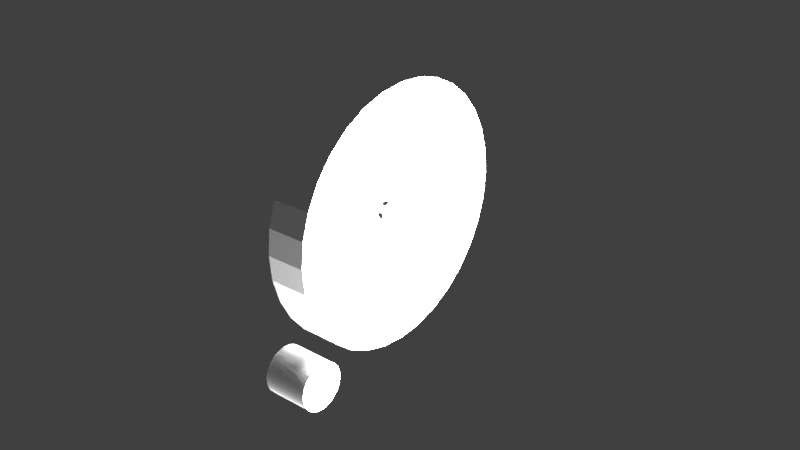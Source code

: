 # Source: attitude-indicator.blend  (saved by Blender 2.79.0; exported with 4.5.12 LTS)
import bpy
from mathutils import Matrix  # noqa: F401  (used for matrix-valued properties, if any)

bpy.ops.wm.read_factory_settings(use_empty=True)
scene = bpy.context.scene
scene.name = 'Scene'

# ---- collections
col_collection_1 = bpy.data.collections.new('Collection 1'); scene.collection.children.link(col_collection_1)

# ---- materials (node trees are filled in below, after node groups)
mat_ac3dmat1_001 = bpy.data.materials.new('ac3dmat1.001')
mat_ac3dmat1_001.alpha_threshold = 0.0
mat_ac3dmat1_001.use_transparent_shadow = False
mat_ac3dmat1_001.diffuse_color = (1.0, 1.0, 1.0, 1.0)
mat_ac3dmat1_001.specular_color = (0.2, 0.2, 0.2)
mat_ac3dmat1_001.roughness = 0.5
mat_ac3dmat1_001.specular_intensity = 1.0

# ---- node groups
ng_auto_smooth = bpy.data.node_groups.new('Auto Smooth', 'GeometryNodeTree')
_s = ng_auto_smooth.interface.new_socket(name='Geometry', in_out='OUTPUT', socket_type='NodeSocketGeometry')
_s = ng_auto_smooth.interface.new_socket(name='Geometry', in_out='INPUT', socket_type='NodeSocketGeometry')
_s = ng_auto_smooth.interface.new_socket(name='Angle', in_out='INPUT', socket_type='NodeSocketFloat')
_s.subtype = 'ANGLE'
_s.min_value = 0.0
_s.max_value = 3.142
ng_auto_smooth.is_modifier = True
_N = ng_auto_smooth.nodes; _L = ng_auto_smooth.links
n0 = _N.new('NodeGroupOutput'); n0.name = 'Group Output'; n0.location = (480, -100)
n1 = _N.new('NodeGroupInput'); n1.name = 'Group Input'; n1.location = (-420, -300)
n2 = _N.new('NodeGroupInput'); n2.name = 'Group Input.001'; n2.location = (-60, -100)
n3 = _N.new('GeometryNodeSetShadeSmooth'); n3.name = 'Set Shade Smooth'; n3.location = (120, -100)
n3.domain = 'EDGE'
n4 = _N.new('GeometryNodeSetShadeSmooth'); n4.name = 'Set Shade Smooth.001'; n4.location = (300, -100)
n5 = _N.new('GeometryNodeInputMeshEdgeAngle'); n5.name = 'Edge Angle'; n5.location = (-420, -220)
n6 = _N.new('GeometryNodeInputEdgeSmooth'); n6.name = 'Is Edge Smooth'; n6.location = (-60, -160)
n7 = _N.new('GeometryNodeInputShadeSmooth'); n7.name = 'Is Face Smooth'; n7.location = (-240, -340)
n8 = _N.new('FunctionNodeBooleanMath'); n8.name = 'Boolean Math'; n8.location = (-60, -220)
n9 = _N.new('FunctionNodeCompare'); n9.name = 'Compare'; n9.location = (-240, -180)
n9.operation = 'LESS_EQUAL'
_L.new(n5.outputs[0], n9.inputs[0])
_L.new(n4.outputs[0], n0.inputs[0])
_L.new(n1.outputs[1], n9.inputs[1])
_L.new(n9.outputs[0], n8.inputs[0])
_L.new(n7.outputs[0], n8.inputs[1])
_L.new(n2.outputs[0], n3.inputs[0])
_L.new(n6.outputs[0], n3.inputs[1])
_L.new(n3.outputs[0], n4.inputs[0])
_L.new(n8.outputs[0], n3.inputs[2])
n0.is_active_output = True

# ---- material node trees

# ---- world
world_world = bpy.data.worlds.new('World'); scene.world = world_world
world_world.color = (0.05088, 0.05088, 0.05088)
world_world.use_sun_shadow = False
world_world.sun_shadow_jitter_overblur = 0.0
world_world.cycles.sampling_method = 'MANUAL'

# ---- lights
light_point = bpy.data.lights.new('Point', 'POINT')
light_point.transmission_factor = 0.0
light_point.energy = 100.0
light_point.shadow_buffer_clip_start = 0.5
light_point.shadow_soft_size = 0.1
light_point.shadow_maximum_resolution = 0.006
light_point.use_absolute_resolution = True

# ---- meshes
me_plane = bpy.data.meshes.new('Plane')
me_plane.from_pydata([(-0.005714, -0.9624, -0.001446), (-0.005714, 1.038, -0.001446)], [(1, 0)], [])
me_plane.use_remesh_preserve_volume = False
me_plane.use_remesh_preserve_attributes = False
me_plane.use_mirror_vertex_groups = False
me_plane.update()
me_cubeziercircle = bpy.data.meshes.new('CUBezierCircle')
me_cubeziercircle.from_pydata([(-2.578, -5.102, -3.23), (-2.568, -4.955, -3.23), (-2.539, -4.815, -3.23), (-2.493, -4.683, -3.23), (-2.431, -4.558, -3.23), (-2.353, -4.444, -3.23), (-2.262, -4.34, -3.23), (-2.159, -4.249, -3.23), (-2.044, -4.172, -3.23), (-1.92, -4.11, -3.23), (-1.787, -4.063, -3.23), (-1.647, -4.035, -3.23), (-1.501, -4.025, -3.23), (-1.355, -4.035, -3.23), (-1.215, -4.063, -3.23), (-1.082, -4.11, -3.23), (-0.9579, -4.172, -3.23), (-0.8434, -4.249, -3.23), (-0.74, -4.34, -3.23), (-0.6489, -4.444, -3.23), (-0.5716, -4.558, -3.23), (-0.5092, -4.683, -3.23), (-0.463, -4.815, -3.23), (-0.4344, -4.955, -3.23), (-0.4246, -5.102, -3.23), (-0.4344, -5.248, -3.23), (-0.463, -5.388, -3.23), (-0.5092, -5.521, -3.23), (-0.5716, -5.645, -3.23), (-0.6489, -5.759, -3.23), (-0.74, -5.863, -3.23), (-0.8434, -5.954, -3.23), (-0.9579, -6.031, -3.23), (-1.082, -6.094, -3.23), (-1.215, -6.14, -3.23), (-1.355, -6.168, -3.23), (-1.501, -6.178, -3.23), (-1.647, -6.168, -3.23), (-1.787, -6.14, -3.23), (-1.92, -6.094, -3.23), (-2.044, -6.031, -3.23), (-2.159, -5.954, -3.23), (-2.262, -5.863, -3.23), (-2.353, -5.759, -3.23), (-2.431, -5.645, -3.23), (-2.493, -5.521, -3.23), (-2.539, -5.388, -3.23), (-2.568, -5.248, -3.23), (-2.578, -5.102, -5.299), (-2.568, -4.955, -5.299), (-2.539, -4.815, -5.299), (-2.493, -4.683, -5.299), (-2.431, -4.558, -5.299), (-2.353, -4.444, -5.299), (-2.262, -4.34, -5.299), (-2.159, -4.249, -5.299), (-2.044, -4.172, -5.299), (-1.92, -4.11, -5.299), (-1.787, -4.063, -5.299), (-1.647, -4.035, -5.299), (-1.501, -4.025, -5.299), (-1.355, -4.035, -5.299), (-1.215, -4.063, -5.299), (-1.082, -4.11, -5.299), (-0.9579, -4.172, -5.299), (-0.8434, -4.249, -5.299), (-0.74, -4.34, -5.299), (-0.6489, -4.444, -5.299), (-0.5716, -4.558, -5.299), (-0.5092, -4.683, -5.299), (-0.463, -4.815, -5.299), (-0.4344, -4.955, -5.299), (-0.4246, -5.102, -5.299), (-0.4344, -5.248, -5.299), (-0.463, -5.388, -5.299), (-0.5092, -5.521, -5.299), (-0.5716, -5.645, -5.299), (-0.6489, -5.759, -5.299), (-0.74, -5.863, -5.299), (-0.8434, -5.954, -5.299), (-0.9579, -6.031, -5.299), (-1.082, -6.094, -5.299), (-1.215, -6.14, -5.299), (-1.355, -6.168, -5.299), (-1.501, -6.178, -5.299), (-1.647, -6.168, -5.299), (-1.787, -6.14, -5.299), (-1.92, -6.094, -5.299), (-2.044, -6.031, -5.299), (-2.159, -5.954, -5.299), (-2.262, -5.863, -5.299), (-2.353, -5.759, -5.299), (-2.431, -5.645, -5.299), (-2.493, -5.521, -5.299), (-2.539, -5.388, -5.299), (-2.568, -5.248, -5.299)], [], [(0, 47, 46, 45, 44, 43, 42, 41, 40, 39, 38, 37, 36, 35, 34, 33, 32, 31, 30, 29, 28, 27, 26, 25, 24, 23, 22, 21, 20, 19, 18, 17, 16, 15, 14, 13, 12, 11, 10, 9, 8, 7, 6, 5, 4, 3, 2, 1), (48, 49, 50, 51, 52, 53, 54, 55, 56, 57, 58, 59, 60, 61, 62, 63, 64, 65, 66, 67, 68, 69, 70, 71, 72, 73, 74, 75, 76, 77, 78, 79, 80, 81, 82, 83, 84, 85, 86, 87, 88, 89, 90, 91, 92, 93, 94, 95), (45, 93, 92, 44), (5, 53, 52, 4), (32, 80, 79, 31), (19, 67, 66, 18), (46, 94, 93, 45), (6, 54, 53, 5), (33, 81, 80, 32), (20, 68, 67, 19), (47, 95, 94, 46), (7, 55, 54, 6), (34, 82, 81, 33), (21, 69, 68, 20), (0, 48, 95, 47), (8, 56, 55, 7), (35, 83, 82, 34), (22, 70, 69, 21), (9, 57, 56, 8), (36, 84, 83, 35), (23, 71, 70, 22), (10, 58, 57, 9), (37, 85, 84, 36), (24, 72, 71, 23), (11, 59, 58, 10), (38, 86, 85, 37), (25, 73, 72, 24), (12, 60, 59, 11), (39, 87, 86, 38), (26, 74, 73, 25), (13, 61, 60, 12), (40, 88, 87, 39), (27, 75, 74, 26), (14, 62, 61, 13), (41, 89, 88, 40), (1, 49, 48, 0), (28, 76, 75, 27), (15, 63, 62, 14), (42, 90, 89, 41), (2, 50, 49, 1), (29, 77, 76, 28), (16, 64, 63, 15), (43, 91, 90, 42), (3, 51, 50, 2), (30, 78, 77, 29), (17, 65, 64, 16), (44, 92, 91, 43), (4, 52, 51, 3), (31, 79, 78, 30), (18, 66, 65, 17)])
_uv = me_cubeziercircle.uv_layers.new(name='UVMap')
_uv.uv.foreach_set('vector', [0.07751, 0.8403, 0.07302, 0.8397, 0.06872, 0.8379, 0.06464, 0.8351, 0.06081, 0.8312, 0.0573, 0.8265, 0.05412, 0.8209, 0.05132, 0.8145, 0.04894, 0.8075, 0.04703, 0.7998, 0.04561, 0.7917, 0.04473, 0.7831, 0.04443, 0.7741, 0.04473, 0.7651, 0.04561, 0.7565, 0.04703, 0.7483, 0.04894, 0.7407, 0.05132, 0.7337, 0.05412, 0.7273, 0.0573, 0.7217, 0.06081, 0.717, 0.06464, 0.7131, 0.06872, 0.7103, 0.07302, 0.7085, 0.07751, 0.7079, 0.082, 0.7085, 0.0863, 0.7103, 0.09039, 0.7131, 0.09421, 0.717, 0.09773, 0.7217, 0.1009, 0.7273, 0.1037, 0.7337, 0.1061, 0.7407, 0.108, 0.7483, 0.1094, 0.7565, 0.1103, 0.7651, 0.1106, 0.7741, 0.1103, 0.7831, 0.1094, 0.7917, 0.108, 0.7998, 0.1061, 0.8075, 0.1037, 0.8145, 0.1009, 0.8209, 0.09773, 0.8265, 0.09421, 0.8312, 0.09039, 0.8351, 0.0863, 0.8379, 0.082, 0.8397, 0.3875, 0.8503, 0.3878, 0.8559, 0.3884, 0.8612, 0.3893, 0.8663, 0.3905, 0.8709, 0.3918, 0.8751, 0.3934, 0.8789, 0.3952, 0.8821, 0.3972, 0.8848, 0.3993, 0.8869, 0.4015, 0.8883, 0.4038, 0.8891, 0.4062, 0.8891, 0.4086, 0.8883, 0.4109, 0.8868, 0.413, 0.8847, 0.415, 0.882, 0.4168, 0.8787, 0.4183, 0.8749, 0.4197, 0.8707, 0.4209, 0.8661, 0.4217, 0.8611, 0.4224, 0.8558, 0.4227, 0.8504, 0.4227, 0.8447, 0.4223, 0.8391, 0.4217, 0.8337, 0.4208, 0.8287, 0.4197, 0.8241, 0.4183, 0.8199, 0.4167, 0.8161, 0.4149, 0.8129, 0.4129, 0.8102, 0.4108, 0.8081, 0.4086, 0.8067, 0.4063, 0.8059, 0.4039, 0.8059, 0.4015, 0.8067, 0.3992, 0.8081, 0.3971, 0.8103, 0.3952, 0.813, 0.3934, 0.8163, 0.3918, 0.8201, 0.3904, 0.8243, 0.3893, 0.8289, 0.3884, 0.8339, 0.3878, 0.8391, 0.3875, 0.8446, 0.3978, 0.9692, 0.3978, 0.8891, 0.3955, 0.8891, 0.3955, 0.9692, 0.4492, 0.8059, 0.4492, 0.886, 0.4506, 0.886, 0.4506, 0.8059, 0.4653, 0.886, 0.4653, 0.9661, 0.4673, 0.9661, 0.4673, 0.886, 0.4243, 0.9661, 0.4243, 0.886, 0.4227, 0.886, 0.4227, 0.9661, 0.4001, 0.9692, 0.4001, 0.8891, 0.3978, 0.8891, 0.3978, 0.9692, 0.4476, 0.8059, 0.4476, 0.886, 0.4492, 0.886, 0.4492, 0.8059, 0.4632, 0.886, 0.4632, 0.9661, 0.4653, 0.9661, 0.4653, 0.886, 0.4261, 0.9661, 0.4261, 0.886, 0.4243, 0.886, 0.4243, 0.9661, 0.4024, 0.9692, 0.4024, 0.8891, 0.4001, 0.8891, 0.4001, 0.9692, 0.4458, 0.8059, 0.4458, 0.886, 0.4476, 0.886, 0.4476, 0.8059, 0.461, 0.886, 0.461, 0.9661, 0.4632, 0.9661, 0.4632, 0.886, 0.428, 0.9661, 0.428, 0.886, 0.4261, 0.886, 0.4261, 0.9661, 0.4047, 0.9692, 0.4047, 0.8891, 0.4024, 0.8891, 0.4024, 0.9692, 0.4438, 0.8059, 0.4438, 0.886, 0.4458, 0.886, 0.4458, 0.8059, 0.4587, 0.886, 0.4587, 0.9661, 0.461, 0.9661, 0.461, 0.886, 0.4301, 0.9661, 0.4301, 0.886, 0.428, 0.886, 0.428, 0.9661, 0.4417, 0.8059, 0.4417, 0.886, 0.4438, 0.886, 0.4438, 0.8059, 0.4563, 0.886, 0.4563, 0.9661, 0.4587, 0.9661, 0.4587, 0.886, 0.4324, 0.9661, 0.4324, 0.886, 0.4301, 0.886, 0.4301, 0.9661, 0.4395, 0.8059, 0.4395, 0.886, 0.4417, 0.886, 0.4417, 0.8059, 0.4539, 0.886, 0.4539, 0.9661, 0.4563, 0.9661, 0.4563, 0.886, 0.4348, 0.9661, 0.4348, 0.886, 0.4324, 0.886, 0.4324, 0.9661, 0.4372, 0.8059, 0.4372, 0.886, 0.4395, 0.886, 0.4395, 0.8059, 0.4517, 0.886, 0.4517, 0.9661, 0.4539, 0.9661, 0.4539, 0.886, 0.4372, 0.9661, 0.4372, 0.886, 0.4348, 0.886, 0.4348, 0.9661, 0.4348, 0.8059, 0.4348, 0.886, 0.4372, 0.886, 0.4372, 0.8059, 0.4495, 0.886, 0.4495, 0.9661, 0.4517, 0.9661, 0.4517, 0.886, 0.4395, 0.9661, 0.4395, 0.886, 0.4372, 0.886, 0.4372, 0.9661, 0.4324, 0.8059, 0.4324, 0.886, 0.4348, 0.886, 0.4348, 0.8059, 0.4476, 0.886, 0.4476, 0.9661, 0.4495, 0.9661, 0.4495, 0.886, 0.4417, 0.9661, 0.4417, 0.886, 0.4395, 0.886, 0.4395, 0.9661, 0.4301, 0.8059, 0.4301, 0.886, 0.4324, 0.886, 0.4324, 0.8059, 0.3893, 0.9692, 0.3893, 0.8891, 0.3875, 0.8891, 0.3875, 0.9692, 0.4069, 0.9692, 0.4069, 0.8891, 0.4047, 0.8891, 0.4047, 0.9692, 0.4438, 0.9661, 0.4438, 0.886, 0.4417, 0.886, 0.4417, 0.9661, 0.428, 0.8059, 0.428, 0.886, 0.4301, 0.886, 0.4301, 0.8059, 0.3912, 0.9692, 0.3912, 0.8891, 0.3893, 0.8891, 0.3893, 0.9692, 0.4089, 0.9692, 0.4089, 0.8891, 0.4069, 0.8891, 0.4069, 0.9692, 0.4458, 0.9661, 0.4458, 0.886, 0.4438, 0.886, 0.4438, 0.9661, 0.4261, 0.8059, 0.4261, 0.886, 0.428, 0.886, 0.428, 0.8059, 0.3933, 0.9692, 0.3933, 0.8891, 0.3912, 0.8891, 0.3912, 0.9692, 0.4107, 0.9692, 0.4107, 0.8891, 0.4089, 0.8891, 0.4089, 0.9692, 0.4476, 0.9661, 0.4476, 0.886, 0.4458, 0.886, 0.4458, 0.9661, 0.4243, 0.8059, 0.4243, 0.886, 0.4261, 0.886, 0.4261, 0.8059, 0.3955, 0.9692, 0.3955, 0.8891, 0.3933, 0.8891, 0.3933, 0.9692, 0.4123, 0.9692, 0.4123, 0.8891, 0.4107, 0.8891, 0.4107, 0.9692, 0.4673, 0.886, 0.4673, 0.9661, 0.4691, 0.9661, 0.4691, 0.886, 0.4227, 0.8059, 0.4227, 0.886, 0.4243, 0.886, 0.4243, 0.8059])
me_cubeziercircle.materials.append(mat_ac3dmat1_001)
me_cubeziercircle.use_remesh_preserve_volume = False
me_cubeziercircle.use_remesh_preserve_attributes = False
me_cubeziercircle.use_mirror_vertex_groups = False
me_cubeziercircle.auto_texspace = False
me_cubeziercircle.update()
me_disk_mesh_001 = bpy.data.meshes.new('disk.mesh.001')
me_disk_mesh_001.from_pydata([(-0.00488, 0.001482, -0.02443), (-0.00488, 0.001482, -0.009646), (-0.00488, -0.002606, -0.005389), (-0.004888, -0.002606, -0.0006525), (-0.00488, -0.004847, -0.0006525), (-0.00488, -0.004847, -0.006621), (-0.00488, -0.00143, -0.01009), (-0.00488, -0.001038, -0.01071), (-0.00488, -0.001038, -0.01127), (-0.00488, -0.001038, -0.02443), (-0.00488, -0.0007021, -0.02488), (-0.00488, -5.798e-05, -0.02488), (-0.00488, -5.798e-05, -0.02488), (-0.00488, 0.001034, -0.02488), (-0.00488, 0.001482, -0.02443), (-0.00488, 0.001482, 0.02313), (-0.00488, 0.001482, 0.008346), (-0.00488, -0.002606, 0.004089), (-0.004888, -0.002606, -0.0006475), (-0.00488, -0.004847, -0.0006475), (-0.00488, -0.004847, 0.005321), (-0.00488, -0.00143, 0.008794), (-0.00488, -0.001038, 0.00941), (-0.00488, -0.001038, 0.00997), (-0.00488, -0.001038, 0.02313), (-0.00488, -0.0007021, 0.02358), (-0.00488, -5.798e-05, 0.02358), (-0.00488, -5.798e-05, 0.02358), (-0.00488, 0.001034, 0.02358), (-0.00488, 0.001482, 0.02313), (-0.006282, -6.988e-05, -0.04211), (-0.006282, 0.008057, -0.04131), (-0.006282, 0.01587, -0.03894), (-0.006282, 0.02307, -0.03509), (-0.006282, 0.02939, -0.02991), (-0.006282, 0.03457, -0.0236), (-0.006282, 0.03842, -0.0164), (-0.006282, 0.04079, -0.008585), (-0.006282, 0.04159, -0.0004586), (-0.006282, 0.04079, 0.007668), (-0.006282, 0.03842, 0.01548), (-0.006282, 0.03457, 0.02268), (-0.006282, 0.02939, 0.029), (-0.006282, 0.02307, 0.03418), (-0.006282, 0.01587, 0.03803), (-0.006282, 0.008057, 0.0404), (-0.006282, -6.988e-05, 0.0412), (-0.006282, -0.008197, 0.0404), (-0.006282, -0.01601, 0.03803), (-0.006282, -0.02321, 0.03418), (-0.006282, -0.02953, 0.029), (-0.006282, -0.03471, 0.02268), (-0.006282, -0.03855, 0.01548), (-0.006282, -0.04093, 0.007668), (-0.006282, -0.04173, -0.0004587), (-0.006282, -0.04093, -0.008585), (-0.006282, -0.03855, -0.0164), (-0.006282, -0.03471, -0.0236), (-0.006282, -0.02952, -0.02991), (-0.006282, -0.02321, -0.03509), (-0.006282, -0.01601, -0.03894), (-0.006282, -0.008196, -0.04131), (0.0008086, -6.988e-05, -0.05214), (0.0008086, 0.01001, -0.05115), (0.0008086, 0.01971, -0.04821), (0.0008086, 0.02865, -0.04343), (0.0008086, 0.03648, -0.03701), (0.0008086, 0.04291, -0.02917), (0.0008086, 0.04768, -0.02024), (0.0008086, 0.05062, -0.01054), (0.0008086, 0.05162, -0.0004586), (0.0008086, 0.05062, 0.009625), (0.0008086, 0.04768, 0.01932), (0.0008086, 0.04291, 0.02826), (0.0008086, 0.03648, 0.03609), (0.0008086, 0.02865, 0.04252), (0.0008086, 0.01971, 0.04729), (0.0008086, 0.01001, 0.05023), (0.0008086, -6.988e-05, 0.05123), (0.0008086, -0.01015, 0.05023), (0.0008086, -0.01985, 0.04729), (0.0008086, -0.02878, 0.04252), (0.0008086, -0.03662, 0.03609), (0.0008086, -0.04305, 0.02826), (0.0008086, -0.04782, 0.01932), (0.0008085, -0.05076, 0.009625), (0.0008085, -0.05176, -0.0004587), (0.0008085, -0.05076, -0.01054), (0.0008086, -0.04782, -0.02024), (0.0008086, -0.04304, -0.02917), (0.0008086, -0.03662, -0.03701), (0.0008086, -0.02878, -0.04343), (0.0008086, -0.01985, -0.04821), (0.0008086, -0.01015, -0.05115), (-0.0127, -6.988e-05, -0.04211), (-0.0127, 0.008057, -0.04131), (-0.0127, 0.01587, -0.03894), (-0.0127, 0.02307, -0.03509), (-0.0127, 0.02939, -0.02991), (-0.0127, 0.03457, -0.0236), (-0.0127, 0.03842, -0.0164), (-0.0127, 0.04079, -0.008585), (-0.0127, 0.04159, -0.0004586), (-0.0127, 0.04079, 0.007668), (-0.0127, 0.03842, 0.01548), (-0.0127, 0.03457, 0.02268), (-0.0127, 0.02939, 0.029), (-0.0127, 0.02307, 0.03418), (-0.0127, 0.01587, 0.03803), (-0.0127, 0.008057, 0.0404), (-0.0127, -6.988e-05, 0.0412), (-0.0127, -0.008197, 0.0404), (-0.0127, -0.01601, 0.03803), (-0.0127, -0.02321, 0.03418), (-0.0127, -0.02953, 0.029), (-0.0127, -0.03471, 0.02268), (-0.0127, -0.03855, 0.01548), (-0.0127, -0.04093, 0.007668), (-0.0127, -0.04173, -0.0004587), (-0.0127, -0.04093, -0.008585), (-0.0127, -0.03855, -0.0164), (-0.0127, -0.03471, -0.0236), (-0.0127, -0.02952, -0.02991), (-0.0127, -0.02321, -0.03509), (-0.0127, -0.01601, -0.03894), (-0.0127, -0.008196, -0.04131)], [], [(2, 4, 5), (2, 3, 4), (5, 1, 2), (5, 6, 1), (7, 1, 6), (7, 8, 1), (9, 1, 8), (1, 9, 10), (1, 10, 11, 12), (1, 11, 12, 13), (0, 1, 13, 14), (20, 19, 17), (19, 18, 17), (16, 20, 17), (16, 21, 20), (16, 22, 21), (16, 23, 22), (23, 16, 24), (25, 24, 16), (27, 26, 25, 16), (28, 27, 26, 16), (29, 28, 16, 15), (50, 82, 83, 51), (37, 69, 70, 38), (51, 83, 84, 52), (38, 70, 71, 39), (52, 84, 85, 53), (39, 71, 72, 40), (53, 85, 86, 54), (40, 72, 73, 41), (54, 86, 87, 55), (41, 73, 74, 42), (55, 87, 88, 56), (42, 74, 75, 43), (56, 88, 89, 57), (43, 75, 76, 44), (30, 62, 63, 31), (57, 89, 90, 58), (44, 76, 77, 45), (31, 63, 64, 32), (58, 90, 91, 59), (45, 77, 78, 46), (32, 64, 65, 33), (59, 91, 92, 60), (46, 78, 79, 47), (33, 65, 66, 34), (60, 92, 93, 61), (47, 79, 80, 48), (34, 66, 67, 35), (61, 93, 62, 30), (48, 80, 81, 49), (35, 67, 68, 36), (49, 81, 82, 50), (36, 68, 69, 37), (39, 40, 104, 103), (53, 54, 118, 117), (40, 41, 105, 104), (54, 55, 119, 118), (41, 42, 106, 105), (55, 56, 120, 119), (42, 43, 107, 106), (56, 57, 121, 120), (43, 44, 108, 107), (30, 31, 95, 94), (57, 58, 122, 121), (44, 45, 109, 108), (31, 32, 96, 95), (58, 59, 123, 122), (45, 46, 110, 109), (32, 33, 97, 96), (59, 60, 124, 123), (46, 47, 111, 110), (33, 34, 98, 97), (60, 61, 125, 124), (47, 48, 112, 111), (34, 35, 99, 98), (61, 30, 94, 125), (48, 49, 113, 112), (35, 36, 100, 99), (49, 50, 114, 113), (36, 37, 101, 100), (50, 51, 115, 114), (37, 38, 102, 101), (51, 52, 116, 115), (38, 39, 103, 102), (52, 53, 117, 116)])
me_disk_mesh_001.polygons.foreach_set('use_smooth', [1, 1, 1, 1, 1, 1, 1, 1, 1, 1, 1, 1, 1, 1, 1, 1, 1, 1, 1, 1, 1, 1, 0, 0, 0, 0, 0, 0, 0, 0, 0, 0, 0, 0, 0, 0, 0, 0, 0, 0, 0, 0, 0, 0, 0, 0, 0, 0, 0, 0, 0, 0, 0, 0, 0, 0, 0, 0, 0, 0, 0, 0, 0, 0, 0, 0, 0, 0, 0, 0, 0, 0, 0, 0, 0, 0, 0, 0, 0, 0, 0, 0, 0, 0, 0, 0])
_uv = me_disk_mesh_001.uv_layers.new(name='UVMap')
_uv.uv.foreach_set('vector', [0.1598, 0.9489, 0.1338, 0.9243, 0.1665, 0.9243, 0.1598, 0.9489, 0.1338, 0.9489, 0.1338, 0.9243, 0.1665, 0.9243, 0.1831, 0.9938, 0.1598, 0.9489, 0.1665, 0.9243, 0.1856, 0.9618, 0.1831, 0.9938, 0.189, 0.9661, 0.1831, 0.9938, 0.1856, 0.9618, 0.189, 0.9661, 0.192, 0.9661, 0.1831, 0.9938, 0.2642, 0.9661, 0.1831, 0.9938, 0.192, 0.9661, 0.1831, 0.9938, 0.2642, 0.9661, 0.2667, 0.9698, 0.1831, 0.9938, 0.2667, 0.9698, 0.2667, 0.9769, 0.2667, 0.9769, 0.1831, 0.9938, 0.2667, 0.9769, 0.2667, 0.9769, 0.2667, 0.9889, 0.2642, 0.9938, 0.1831, 0.9938, 0.2667, 0.9889, 0.2642, 0.9938, 0.101, 0.9243, 0.1338, 0.9243, 0.1078, 0.9489, 0.1338, 0.9243, 0.1338, 0.9489, 0.1078, 0.9489, 0.08443, 0.9938, 0.101, 0.9243, 0.1078, 0.9489, 0.08443, 0.9938, 0.08197, 0.9618, 0.101, 0.9243, 0.08443, 0.9938, 0.07859, 0.9661, 0.08197, 0.9618, 0.08443, 0.9938, 0.07552, 0.9661, 0.07859, 0.9661, 0.07552, 0.9661, 0.08443, 0.9938, 0.00332, 0.9661, 0.0008619, 0.9698, 0.00332, 0.9661, 0.08443, 0.9938, 0.0008619, 0.9769, 0.0008619, 0.9769, 0.0008619, 0.9698, 0.08443, 0.9938, 0.0008619, 0.9889, 0.0008619, 0.9769, 0.0008619, 0.9769, 0.08443, 0.9938, 0.00332, 0.9938, 0.0008619, 0.9889, 0.08443, 0.9938, 0.00332, 0.9938, 0.6142, 0.3213, 0.586, 0.2648, 0.6172, 0.2136, 0.6393, 0.28, 0.7638, 0.8811, 0.7716, 0.9594, 0.7315, 0.9673, 0.7315, 0.8874, 0.6393, 0.28, 0.6172, 0.2136, 0.6527, 0.1756, 0.668, 0.2494, 0.7315, 0.8874, 0.7315, 0.9673, 0.6913, 0.9594, 0.6991, 0.8811, 0.668, 0.2494, 0.6527, 0.1756, 0.6913, 0.1522, 0.6991, 0.2305, 0.6991, 0.8811, 0.6913, 0.9594, 0.6527, 0.936, 0.668, 0.8622, 0.6991, 0.2305, 0.6913, 0.1522, 0.7315, 0.1443, 0.7315, 0.2241, 0.668, 0.8622, 0.6527, 0.936, 0.6172, 0.8979, 0.6393, 0.8315, 0.7315, 0.2241, 0.7315, 0.1443, 0.7716, 0.1522, 0.7638, 0.2305, 0.6393, 0.8315, 0.6172, 0.8979, 0.586, 0.8468, 0.6142, 0.7903, 0.7638, 0.2305, 0.7716, 0.1522, 0.8102, 0.1756, 0.7949, 0.2494, 0.6142, 0.7903, 0.586, 0.8468, 0.5604, 0.7844, 0.5936, 0.74, 0.7949, 0.2494, 0.8102, 0.1756, 0.8458, 0.2136, 0.8236, 0.28, 0.5936, 0.74, 0.5604, 0.7844, 0.5414, 0.7133, 0.5783, 0.6827, 0.8973, 0.5558, 0.9372, 0.5558, 0.9333, 0.6361, 0.8941, 0.6205, 0.8236, 0.28, 0.8458, 0.2136, 0.877, 0.2648, 0.8487, 0.3213, 0.5783, 0.6827, 0.5414, 0.7133, 0.5297, 0.6361, 0.5688, 0.6205, 0.8941, 0.6205, 0.9333, 0.6361, 0.9216, 0.7133, 0.8847, 0.6827, 0.8487, 0.3213, 0.877, 0.2648, 0.9025, 0.3272, 0.8693, 0.3715, 0.5688, 0.6205, 0.5297, 0.6361, 0.5257, 0.5558, 0.5657, 0.5558, 0.8847, 0.6827, 0.9216, 0.7133, 0.9025, 0.7844, 0.8693, 0.74, 0.8693, 0.3715, 0.9025, 0.3272, 0.9216, 0.3983, 0.8847, 0.4289, 0.5657, 0.5558, 0.5257, 0.5558, 0.5297, 0.4755, 0.5688, 0.4911, 0.8693, 0.74, 0.9025, 0.7844, 0.877, 0.8468, 0.8487, 0.7903, 0.8847, 0.4289, 0.9216, 0.3983, 0.9333, 0.4755, 0.8941, 0.4911, 0.5688, 0.4911, 0.5297, 0.4755, 0.5414, 0.3983, 0.5783, 0.4289, 0.8487, 0.7903, 0.877, 0.8468, 0.8458, 0.8979, 0.8236, 0.8315, 0.8941, 0.4911, 0.9333, 0.4755, 0.9372, 0.5558, 0.8973, 0.5558, 0.5783, 0.4289, 0.5414, 0.3983, 0.5604, 0.3272, 0.5936, 0.3715, 0.8236, 0.8315, 0.8458, 0.8979, 0.8102, 0.936, 0.7949, 0.8622, 0.5936, 0.3715, 0.5604, 0.3272, 0.586, 0.2648, 0.6142, 0.3213, 0.7949, 0.8622, 0.8102, 0.936, 0.7716, 0.9594, 0.7638, 0.8811, 0.6991, 0.8811, 0.668, 0.8622, 0.668, 0.8622, 0.6991, 0.8811, 0.6991, 0.2305, 0.7315, 0.2241, 0.7315, 0.2241, 0.6991, 0.2305, 0.668, 0.8622, 0.6393, 0.8315, 0.6393, 0.8315, 0.668, 0.8622, 0.7315, 0.2241, 0.7638, 0.2305, 0.7638, 0.2305, 0.7315, 0.2241, 0.6393, 0.8315, 0.6142, 0.7903, 0.6142, 0.7903, 0.6393, 0.8315, 0.7638, 0.2305, 0.7949, 0.2494, 0.7949, 0.2494, 0.7638, 0.2305, 0.6142, 0.7903, 0.5936, 0.74, 0.5936, 0.74, 0.6142, 0.7903, 0.7949, 0.2494, 0.8236, 0.28, 0.8236, 0.28, 0.7949, 0.2494, 0.5936, 0.74, 0.5783, 0.6827, 0.5783, 0.6827, 0.5936, 0.74, 0.8973, 0.5558, 0.8941, 0.6205, 0.8941, 0.6205, 0.8973, 0.5558, 0.8236, 0.28, 0.8487, 0.3213, 0.8487, 0.3213, 0.8236, 0.28, 0.5783, 0.6827, 0.5688, 0.6205, 0.5688, 0.6205, 0.5783, 0.6827, 0.8941, 0.6205, 0.8847, 0.6827, 0.8847, 0.6827, 0.8941, 0.6205, 0.8487, 0.3213, 0.8693, 0.3715, 0.8693, 0.3715, 0.8487, 0.3213, 0.5688, 0.6205, 0.5657, 0.5558, 0.5657, 0.5558, 0.5688, 0.6205, 0.8847, 0.6827, 0.8693, 0.74, 0.8693, 0.74, 0.8847, 0.6827, 0.8693, 0.3715, 0.8847, 0.4289, 0.8847, 0.4289, 0.8693, 0.3715, 0.5657, 0.5558, 0.5688, 0.4911, 0.5688, 0.4911, 0.5657, 0.5558, 0.8693, 0.74, 0.8487, 0.7903, 0.8487, 0.7903, 0.8693, 0.74, 0.8847, 0.4289, 0.8941, 0.4911, 0.8941, 0.4911, 0.8847, 0.4289, 0.5688, 0.4911, 0.5783, 0.4289, 0.5783, 0.4289, 0.5688, 0.4911, 0.8487, 0.7903, 0.8236, 0.8315, 0.8236, 0.8315, 0.8487, 0.7903, 0.8941, 0.4911, 0.8973, 0.5558, 0.8973, 0.5558, 0.8941, 0.4911, 0.5783, 0.4289, 0.5936, 0.3715, 0.5936, 0.3715, 0.5783, 0.4289, 0.8236, 0.8315, 0.7949, 0.8622, 0.7949, 0.8622, 0.8236, 0.8315, 0.5936, 0.3715, 0.6142, 0.3213, 0.6142, 0.3213, 0.5936, 0.3715, 0.7949, 0.8622, 0.7638, 0.8811, 0.7638, 0.8811, 0.7949, 0.8622, 0.6142, 0.3213, 0.6393, 0.28, 0.6393, 0.28, 0.6142, 0.3213, 0.7638, 0.8811, 0.7315, 0.8874, 0.7315, 0.8874, 0.7638, 0.8811, 0.6393, 0.28, 0.668, 0.2494, 0.668, 0.2494, 0.6393, 0.28, 0.7315, 0.8874, 0.6991, 0.8811, 0.6991, 0.8811, 0.7315, 0.8874, 0.668, 0.2494, 0.6991, 0.2305, 0.6991, 0.2305, 0.668, 0.2494])
me_disk_mesh_001.materials.append(mat_ac3dmat1_001)
me_disk_mesh_001.use_remesh_preserve_volume = False
me_disk_mesh_001.use_remesh_preserve_attributes = False
me_disk_mesh_001.use_mirror_vertex_groups = False
me_disk_mesh_001.update()
me_circle_000 = bpy.data.meshes.new('Circle.000')
me_circle_000.from_pydata([(0.01762, 1.045, -2.074), (-0.1637, 1.027, -2.074), (-0.338, 0.9741, -2.074), (-0.4986, 0.8883, -2.074), (-0.6394, 0.7727, -2.074), (-0.755, 0.6319, -2.074), (-0.8409, 0.4713, -2.074), (-0.8937, 0.297, -2.074), (-0.9116, 0.1157, -2.074), (-0.8937, -0.06561, -2.074), (-0.8409, -0.2399, -2.074), (-0.755, -0.4006, -2.074), (-0.6394, -0.5414, -2.074), (-0.4986, -0.6569, -2.074), (-0.338, -0.7428, -2.074), (-0.1637, -0.7957, -2.074), (0.01762, -0.8135, -2.074), (0.1989, -0.7957, -2.074), (0.3732, -0.7428, -2.074), (0.5339, -0.6569, -2.074), (0.6747, -0.5414, -2.074), (0.7902, -0.4006, -2.074), (0.8761, -0.2399, -2.074), (0.929, -0.06561, -2.074), (0.9468, 0.1157, -2.074), (0.929, 0.297, -2.074), (0.8761, 0.4713, -2.074), (0.7902, 0.6319, -2.074), (0.6747, 0.7727, -2.074), (0.5339, 0.8883, -2.074), (0.3732, 0.9741, -2.074), (0.1989, 1.027, -2.074), (0.01762, 10.51, -2.074), (-2.011, 10.31, -2.074), (-3.961, 9.72, -2.074), (-5.758, 8.759, -2.074), (-7.333, 7.467, -2.074), (-8.626, 5.891, -2.074), (-9.587, 4.094, -2.074), (-10.18, 2.144, -2.074), (-10.38, 0.1157, -2.074), (-10.18, -1.912, -2.074), (-9.587, -3.863, -2.074), (-8.626, -5.66, -2.074), (-7.333, -7.235, -2.074), (-5.758, -8.528, -2.074), (-3.961, -9.489, -2.074), (-2.011, -10.08, -2.074), (0.01762, -10.28, -2.074), (2.046, -10.08, -2.074), (3.996, -9.489, -2.074), (5.793, -8.528, -2.074), (7.369, -7.235, -2.074), (8.661, -5.66, -2.074), (9.622, -3.863, -2.074), (10.21, -1.912, -2.074), (10.41, 0.1157, -2.074), (10.21, 2.144, -2.074), (9.622, 4.094, -2.074), (8.661, 5.891, -2.074), (7.369, 7.467, -2.074), (5.793, 8.76, -2.074), (3.996, 9.72, -2.074), (2.046, 10.31, -2.074)], [], [(63, 32, 0), (62, 63, 31), (16, 48, 49), (5, 36, 37), (0, 33, 1), (46, 14, 45), (59, 26, 58), (59, 60, 28), (15, 14, 46), (53, 20, 52), (51, 20, 19), (62, 30, 61), (58, 26, 57), (61, 28, 60), (29, 28, 61), (35, 4, 3), (38, 5, 37), (27, 59, 28), (52, 20, 51), (17, 49, 50), (17, 50, 18), (18, 50, 51), (13, 12, 44), (1, 33, 34), (6, 38, 39), (27, 26, 59), (42, 10, 41), (26, 25, 57), (40, 7, 39), (24, 56, 25), (40, 8, 7), (24, 55, 56), (23, 55, 24), (40, 9, 8), (41, 9, 40), (22, 55, 23), (41, 10, 9), (55, 22, 54), (11, 10, 42), (51, 19, 18), (12, 11, 43), (4, 36, 5), (15, 47, 16), (20, 53, 21), (2, 35, 3), (36, 4, 35), (53, 22, 21), (34, 2, 1), (30, 29, 61), (31, 30, 62), (35, 2, 34), (54, 22, 53), (13, 45, 14), (57, 25, 56), (31, 63, 0), (44, 12, 43), (0, 32, 33), (44, 45, 13), (16, 49, 17), (39, 7, 6), (5, 38, 6), (46, 47, 15), (47, 48, 16), (43, 11, 42)])
_uv = me_circle_000.uv_layers.new(name='UVMap')
_uv.uv.foreach_set('vector', [0.3447, 0.2935, 0.3477, 0.354, 0.2064, 0.354, 0.3359, 0.2353, 0.3447, 0.2935, 0.2062, 0.3486, 0.1787, 0.354, 0.03744, 0.354, 0.04042, 0.2935, 0.2003, 0.3771, 0.3022, 0.5734, 0.2787, 0.612, 0.2064, 0.354, 0.3447, 0.4145, 0.2062, 0.3594, 0.04925, 0.4727, 0.1798, 0.3646, 0.06358, 0.5264, 0.2787, 0.09606, 0.1979, 0.3284, 0.2519, 0.06739, 0.2787, 0.09606, 0.3022, 0.1346, 0.2024, 0.3344, 0.179, 0.3594, 0.1798, 0.3646, 0.04925, 0.4727, 0.1064, 0.09606, 0.1828, 0.3344, 0.08288, 0.1346, 0.06358, 0.1817, 0.1828, 0.3344, 0.181, 0.3386, 0.3359, 0.2353, 0.2054, 0.3434, 0.3215, 0.1817, 0.2519, 0.06739, 0.1979, 0.3284, 0.2228, 0.04973, 0.3215, 0.1817, 0.2024, 0.3344, 0.3022, 0.1346, 0.2041, 0.3386, 0.2024, 0.3344, 0.3215, 0.1817, 0.3215, 0.5264, 0.2024, 0.3736, 0.2041, 0.3694, 0.2519, 0.6406, 0.2003, 0.3771, 0.2787, 0.612, 0.2003, 0.331, 0.2787, 0.09606, 0.2024, 0.3344, 0.08288, 0.1346, 0.1828, 0.3344, 0.06358, 0.1817, 0.179, 0.3486, 0.04042, 0.2935, 0.04925, 0.2353, 0.179, 0.3486, 0.04925, 0.2353, 0.1798, 0.3434, 0.1798, 0.3434, 0.04925, 0.2353, 0.06358, 0.1817, 0.181, 0.3694, 0.1828, 0.3736, 0.08288, 0.5734, 0.2062, 0.3594, 0.3447, 0.4145, 0.3359, 0.4727, 0.1979, 0.3796, 0.2519, 0.6406, 0.2228, 0.6583, 0.2003, 0.331, 0.1979, 0.3284, 0.2787, 0.09606, 0.1332, 0.6406, 0.1873, 0.3796, 0.1623, 0.6583, 0.1979, 0.3284, 0.1953, 0.3268, 0.2228, 0.04973, 0.1926, 0.6642, 0.1953, 0.3812, 0.2228, 0.6583, 0.1926, 0.3263, 0.1926, 0.04377, 0.1953, 0.3268, 0.1926, 0.6642, 0.1926, 0.3817, 0.1953, 0.3812, 0.1926, 0.3263, 0.1623, 0.04973, 0.1926, 0.04377, 0.1899, 0.3268, 0.1623, 0.04973, 0.1926, 0.3263, 0.1926, 0.6642, 0.1899, 0.3812, 0.1926, 0.3817, 0.1623, 0.6583, 0.1899, 0.3812, 0.1926, 0.6642, 0.1873, 0.3284, 0.1623, 0.04973, 0.1899, 0.3268, 0.1623, 0.6583, 0.1873, 0.3796, 0.1899, 0.3812, 0.1623, 0.04973, 0.1873, 0.3284, 0.1332, 0.06739, 0.1849, 0.3771, 0.1873, 0.3796, 0.1332, 0.6406, 0.06358, 0.1817, 0.181, 0.3386, 0.1798, 0.3434, 0.1828, 0.3736, 0.1849, 0.3771, 0.1064, 0.612, 0.2024, 0.3736, 0.3022, 0.5734, 0.2003, 0.3771, 0.179, 0.3594, 0.04042, 0.4145, 0.1787, 0.354, 0.1828, 0.3344, 0.1064, 0.09606, 0.1849, 0.331, 0.2054, 0.3646, 0.3215, 0.5264, 0.2041, 0.3694, 0.3022, 0.5734, 0.2024, 0.3736, 0.3215, 0.5264, 0.1064, 0.09606, 0.1873, 0.3284, 0.1849, 0.331, 0.3359, 0.4727, 0.2054, 0.3646, 0.2062, 0.3594, 0.2054, 0.3434, 0.2041, 0.3386, 0.3215, 0.1817, 0.2062, 0.3486, 0.2054, 0.3434, 0.3359, 0.2353, 0.3215, 0.5264, 0.2054, 0.3646, 0.3359, 0.4727, 0.1332, 0.06739, 0.1873, 0.3284, 0.1064, 0.09606, 0.181, 0.3694, 0.06358, 0.5264, 0.1798, 0.3646, 0.2228, 0.04973, 0.1953, 0.3268, 0.1926, 0.04377, 0.2062, 0.3486, 0.3447, 0.2935, 0.2064, 0.354, 0.08288, 0.5734, 0.1828, 0.3736, 0.1064, 0.612, 0.2064, 0.354, 0.3477, 0.354, 0.3447, 0.4145, 0.08288, 0.5734, 0.06358, 0.5264, 0.181, 0.3694, 0.1787, 0.354, 0.04042, 0.2935, 0.179, 0.3486, 0.2228, 0.6583, 0.1953, 0.3812, 0.1979, 0.3796, 0.2003, 0.3771, 0.2519, 0.6406, 0.1979, 0.3796, 0.04925, 0.4727, 0.04042, 0.4145, 0.179, 0.3594, 0.04042, 0.4145, 0.03744, 0.354, 0.1787, 0.354, 0.1064, 0.612, 0.1849, 0.3771, 0.1332, 0.6406])
me_circle_000.materials.append(mat_ac3dmat1_001)
me_circle_000.use_remesh_preserve_volume = False
me_circle_000.use_remesh_preserve_attributes = False
me_circle_000.use_mirror_vertex_groups = False
me_circle_000.update()
me_disk_mesh = bpy.data.meshes.new('disk.mesh')
me_disk_mesh.from_pydata([(-0.0006781, 0.0001979, -0.002615), (-0.003178, 0.0007414, -0.005697), (-0.004919, 0.0007414, -0.005697), (-0.005425, 0.0001783, -0.002503), (-0.0006781, 0.000514, -0.00253), (-0.003178, 0.001584, -0.005471), (-0.004919, 0.001584, -0.005471), (-0.005425, 0.0004754, -0.002424), (-0.0006781, 0.0008105, -0.002392), (-0.003178, 0.002375, -0.005103), (-0.004919, 0.002375, -0.005103), (-0.005425, 0.0007541, -0.002294), (-0.0006781, 0.001079, -0.002204), (-0.003178, 0.00309, -0.004602), (-0.004919, 0.00309, -0.004602), (-0.005425, 0.001006, -0.002117), (-0.0006781, 0.00131, -0.001973), (-0.003178, 0.003708, -0.003985), (-0.004919, 0.003708, -0.003985), (-0.005425, 0.001223, -0.0019), (-0.0006781, 0.001498, -0.001704), (-0.003178, 0.004208, -0.00327), (-0.004919, 0.004208, -0.00327), (-0.005425, 0.0014, -0.001648), (-0.0006781, 0.001636, -0.001408), (-0.003178, 0.004577, -0.002479), (-0.004919, 0.004577, -0.002479), (-0.005425, 0.00153, -0.001369), (-0.0006781, 0.001721, -0.001092), (-0.003178, 0.004803, -0.001635), (-0.004919, 0.004803, -0.001635), (-0.005425, 0.001609, -0.001072), (-0.0006781, 0.001749, -0.0007658), (-0.003178, 0.004879, -0.0007658), (-0.004919, 0.004879, -0.0007658), (-0.005425, 0.001636, -0.0007658), (-0.0006781, 0.001721, -0.0004398), (-0.003178, 0.004803, 0.0001038), (-0.004919, 0.004803, 0.0001038), (-0.005425, 0.001609, -0.0004594), (-0.0006781, 0.001636, -0.0001237), (-0.003178, 0.004577, 0.0009469), (-0.004919, 0.004577, 0.0009469), (-0.005425, 0.00153, -0.0001624), (-0.0006781, 0.001498, 0.0001729), (-0.003178, 0.004208, 0.001738), (-0.004919, 0.004208, 0.001738), (-0.005425, 0.0014, 0.0001164), (-0.0006781, 0.00131, 0.0004409), (-0.003178, 0.003708, 0.002453), (-0.004919, 0.003708, 0.002453), (-0.005425, 0.001223, 0.0003683), (-0.0006781, 0.001079, 0.0006723), (-0.003178, 0.00309, 0.00307), (-0.004919, 0.00309, 0.00307), (-0.005425, 0.001006, 0.0005858), (-0.0006781, 0.0008105, 0.00086), (-0.003178, 0.002375, 0.003571), (-0.004919, 0.002375, 0.003571), (-0.005425, 0.0007541, 0.0007622), (-0.0006781, 0.000514, 0.0009983), (-0.003178, 0.001584, 0.00394), (-0.004919, 0.001584, 0.00394), (-0.005425, 0.0004754, 0.0008922), (-0.0006781, 0.0001979, 0.001083), (-0.003178, 0.0007414, 0.004166), (-0.004919, 0.0007414, 0.004166), (-0.005425, 0.0001783, 0.0009718), (-0.0006781, -0.000128, 0.001112), (-0.003178, -0.000128, 0.004242), (-0.004919, -0.000128, 0.004242), (-0.005425, -0.000128, 0.0009986), (-0.0006781, -0.000454, 0.001083), (-0.003178, -0.0009975, 0.004166), (-0.004919, -0.0009975, 0.004166), (-0.005425, -0.0004344, 0.0009718), (-0.0006781, -0.0007701, 0.0009983), (-0.003178, -0.001841, 0.00394), (-0.004919, -0.001841, 0.00394), (-0.005425, -0.0007314, 0.0008922), (-0.0006781, -0.001067, 0.00086), (-0.003178, -0.002632, 0.003571), (-0.004919, -0.002632, 0.003571), (-0.005425, -0.00101, 0.0007622), (-0.0006781, -0.001335, 0.0006723), (-0.003178, -0.003347, 0.00307), (-0.004919, -0.003347, 0.00307), (-0.005425, -0.001262, 0.0005858), (-0.0006781, -0.001566, 0.0004409), (-0.003178, -0.003964, 0.002453), (-0.004919, -0.003964, 0.002453), (-0.005425, -0.001479, 0.0003683), (-0.0006781, -0.001754, 0.0001729), (-0.003178, -0.004464, 0.001738), (-0.004919, -0.004464, 0.001738), (-0.005425, -0.001656, 0.0001164), (-0.0006781, -0.001892, -0.0001237), (-0.003178, -0.004833, 0.0009469), (-0.004919, -0.004833, 0.0009469), (-0.005425, -0.001786, -0.0001624), (-0.0006781, -0.001977, -0.0004398), (-0.003178, -0.005059, 0.0001038), (-0.004919, -0.005059, 0.0001038), (-0.005425, -0.001865, -0.0004594), (-0.0006781, -0.002005, -0.0007658), (-0.003178, -0.005135, -0.0007658), (-0.004919, -0.005135, -0.0007658), (-0.005425, -0.001892, -0.0007658), (-0.0006781, -0.001977, -0.001092), (-0.003178, -0.005059, -0.001635), (-0.004919, -0.005059, -0.001635), (-0.005425, -0.001865, -0.001072), (-0.0006781, -0.001892, -0.001408), (-0.003178, -0.004833, -0.002479), (-0.004919, -0.004833, -0.002479), (-0.005425, -0.001786, -0.001369), (-0.0006781, -0.001754, -0.001704), (-0.003178, -0.004464, -0.00327), (-0.004919, -0.004464, -0.00327), (-0.005425, -0.001656, -0.001648), (-0.0006781, -0.001566, -0.001973), (-0.003178, -0.003964, -0.003985), (-0.004919, -0.003964, -0.003985), (-0.005425, -0.001479, -0.0019), (-0.0006781, -0.001335, -0.002204), (-0.003178, -0.003346, -0.004602), (-0.004919, -0.003346, -0.004602), (-0.005425, -0.001262, -0.002117), (-0.0006781, -0.001067, -0.002392), (-0.003178, -0.002632, -0.005103), (-0.004919, -0.002632, -0.005103), (-0.005425, -0.00101, -0.002294), (-0.0006781, -0.0007701, -0.00253), (-0.003178, -0.001841, -0.005471), (-0.004919, -0.001841, -0.005471), (-0.005425, -0.0007314, -0.002424), (-0.0006781, -0.000128, -0.002643), (-0.0006781, -0.000454, -0.002615), (-0.003178, -0.000128, -0.005773), (-0.003178, -0.0009975, -0.005697), (-0.004919, -0.000128, -0.005773), (-0.004919, -0.0009975, -0.005697), (-0.005425, -0.000128, -0.00253), (-0.005425, -0.0004344, -0.002503), (-0.0108, -0.000128, -0.00253), (-0.0108, 0.0001783, -0.002503), (-0.0108, 0.0004754, -0.002424), (-0.0108, 0.0007541, -0.002294), (-0.0108, 0.001006, -0.002117), (-0.0108, 0.001223, -0.0019), (-0.0108, 0.0014, -0.001648), (-0.0108, 0.00153, -0.001369), (-0.0108, 0.001609, -0.001072), (-0.0108, 0.001636, -0.0007658), (-0.0108, 0.001609, -0.0004594), (-0.0108, 0.00153, -0.0001624), (-0.0108, 0.0014, 0.0001164), (-0.0108, 0.001223, 0.0003683), (-0.0108, 0.001006, 0.0005858), (-0.0108, 0.0007541, 0.0007622), (-0.01413, 0.0004754, 0.0008922), (-0.0108, 0.0001783, 0.0009718), (-0.0108, -0.000128, 0.0009986), (-0.0108, -0.0004344, 0.0009718), (-0.0108, -0.0007314, 0.0008922), (-0.0108, -0.00101, 0.0007622), (-0.0108, -0.001262, 0.0005858), (-0.0108, -0.001479, 0.0003683), (-0.0108, -0.001656, 0.0001164), (-0.0108, -0.001786, -0.0001624), (-0.0108, -0.001865, -0.0004594), (-0.0108, -0.001892, -0.0007658), (-0.0108, -0.001865, -0.001072), (-0.0108, -0.001786, -0.001369), (-0.0108, -0.001656, -0.001648), (-0.0108, -0.001479, -0.0019), (-0.0108, -0.001262, -0.002117), (-0.0108, -0.00101, -0.002294), (-0.0108, -0.0007314, -0.002424), (-0.0108, -0.0004344, -0.002503), (0.0004485, -0.000128, -0.0007658), (0.0008086, -6.988e-05, -0.05214), (0.0008086, 0.01001, -0.05115), (0.0008086, 0.01971, -0.04821), (0.0008086, 0.02865, -0.04343), (0.0008086, 0.03648, -0.03701), (0.0008086, 0.04291, -0.02917), (0.0008086, 0.04768, -0.02024), (0.0008086, 0.05062, -0.01054), (0.0008086, 0.05162, -0.0004586), (0.0008086, 0.05062, 0.009625), (0.0008086, 0.04768, 0.01932), (0.0008086, 0.04291, 0.02826), (0.0008086, 0.03648, 0.03609), (0.0008086, 0.02865, 0.04252), (0.0008086, 0.01971, 0.04729), (0.0008086, 0.01001, 0.05023), (0.0008086, -6.988e-05, 0.05123), (0.0008086, -0.01015, 0.05023), (0.0008086, -0.01985, 0.04729), (0.0008086, -0.02878, 0.04252), (0.0008086, -0.03662, 0.03609), (0.0008086, -0.04305, 0.02826), (0.0008086, -0.04782, 0.01932), (0.0008085, -0.05076, 0.009625), (0.0008085, -0.05176, -0.0004587), (0.0008085, -0.05076, -0.01054), (0.0008086, -0.04782, -0.02024), (0.0008086, -0.04304, -0.02917), (0.0008086, -0.03662, -0.03701), (0.0008086, -0.02878, -0.04343), (0.0008086, -0.01985, -0.04821), (0.0008086, -0.01015, -0.05115), (0.0008086, -6.988e-05, -0.056), (0.0008086, 0.01077, -0.05493), (0.0008086, 0.02118, -0.05177), (0.0008086, 0.03079, -0.04664), (0.0008086, 0.0392, -0.03973), (0.0008086, 0.04611, -0.03131), (0.0008086, 0.05124, -0.02171), (0.0008086, 0.0544, -0.01129), (0.0008086, 0.05547, -0.0004586), (0.0008086, 0.0544, 0.01038), (0.0008086, 0.05124, 0.0208), (0.0008086, 0.04611, 0.0304), (0.0008086, 0.0392, 0.03881), (0.0008086, 0.03079, 0.04572), (0.0008086, 0.02118, 0.05085), (0.0008086, 0.01077, 0.05401), (0.0008086, -6.988e-05, 0.05508), (0.0008086, -0.01091, 0.05401), (0.0008086, -0.02132, 0.05085), (0.0008086, -0.03093, 0.04572), (0.0008086, -0.03934, 0.03881), (0.0008086, -0.04625, 0.0304), (0.0008085, -0.05138, 0.0208), (0.0008085, -0.05454, 0.01038), (0.0008085, -0.05561, -0.0004587), (0.0008085, -0.05454, -0.01129), (0.0008085, -0.05138, -0.02171), (0.0008086, -0.04625, -0.03131), (0.0008086, -0.03934, -0.03973), (0.0008086, -0.03093, -0.04664), (0.0008086, -0.02132, -0.05177), (0.0008086, -0.01091, -0.05493), (-0.01615, -6.988e-05, -0.056), (-0.01615, 0.01077, -0.05493), (-0.01615, 0.02118, -0.05177), (-0.01615, 0.03079, -0.04664), (-0.01615, 0.0392, -0.03973), (-0.01615, 0.04611, -0.03131), (-0.01615, 0.05124, -0.02171), (-0.01615, 0.0544, -0.01129), (-0.01615, 0.05547, -0.0004586), (-0.01615, 0.0544, 0.01038), (-0.01615, 0.05124, 0.0208), (-0.01615, 0.04611, 0.0304), (-0.01615, 0.0392, 0.03881), (-0.01615, 0.03079, 0.04572), (-0.01615, 0.02118, 0.05085), (-0.01615, 0.01077, 0.05401), (-0.01615, -6.988e-05, 0.05508), (-0.01615, -0.01091, 0.05401), (-0.01615, -0.02132, 0.05085), (-0.01615, -0.03093, 0.04572), (-0.01615, -0.03934, 0.03881), (-0.01615, -0.04625, 0.0304), (-0.01615, -0.05138, 0.0208), (-0.01615, -0.05454, 0.01038), (-0.01615, -0.05561, -0.0004587), (-0.01615, -0.05454, -0.01129), (-0.01615, -0.05138, -0.02171), (-0.01615, -0.04625, -0.03131), (-0.01615, -0.03934, -0.03973), (-0.01615, -0.03093, -0.04664), (-0.01615, -0.02132, -0.05177), (-0.01615, -0.01091, -0.05493)], [], [(136, 0, 180), (0, 4, 180), (4, 8, 180), (8, 12, 180), (12, 16, 180), (16, 20, 180), (20, 24, 180), (24, 28, 180), (28, 32, 180), (32, 36, 180), (36, 40, 180), (40, 44, 180), (44, 48, 180), (48, 52, 180), (52, 56, 180), (56, 60, 180), (60, 64, 180), (64, 68, 180), (68, 72, 180), (72, 76, 180), (76, 80, 180), (80, 84, 180), (84, 88, 180), (88, 92, 180), (92, 96, 180), (96, 100, 180), (100, 104, 180), (104, 108, 180), (108, 112, 180), (112, 116, 180), (116, 120, 180), (120, 124, 180), (124, 128, 180), (128, 132, 180), (132, 137, 180), (137, 136, 180), (138, 1, 0, 136), (140, 2, 1, 138), (142, 3, 2, 140), (144, 145, 3, 142), (1, 5, 4, 0), (2, 6, 5, 1), (3, 7, 6, 2), (145, 146, 7, 3), (5, 9, 8, 4), (6, 10, 9, 5), (7, 11, 10, 6), (146, 147, 11, 7), (9, 13, 12, 8), (10, 14, 13, 9), (11, 15, 14, 10), (147, 148, 15, 11), (13, 17, 16, 12), (14, 18, 17, 13), (15, 19, 18, 14), (148, 149, 19, 15), (17, 21, 20, 16), (18, 22, 21, 17), (19, 23, 22, 18), (149, 150, 23, 19), (21, 25, 24, 20), (22, 26, 25, 21), (23, 27, 26, 22), (150, 151, 27, 23), (25, 29, 28, 24), (26, 30, 29, 25), (27, 31, 30, 26), (151, 152, 31, 27), (29, 33, 32, 28), (30, 34, 33, 29), (31, 35, 34, 30), (152, 153, 35, 31), (33, 37, 36, 32), (34, 38, 37, 33), (35, 39, 38, 34), (153, 154, 39, 35), (37, 41, 40, 36), (38, 42, 41, 37), (39, 43, 42, 38), (154, 155, 43, 39), (41, 45, 44, 40), (42, 46, 45, 41), (43, 47, 46, 42), (155, 156, 47, 43), (45, 49, 48, 44), (46, 50, 49, 45), (47, 51, 50, 46), (156, 157, 51, 47), (49, 53, 52, 48), (50, 54, 53, 49), (51, 55, 54, 50), (157, 158, 55, 51), (53, 57, 56, 52), (54, 58, 57, 53), (55, 59, 58, 54), (158, 159, 59, 55), (57, 61, 60, 56), (58, 62, 61, 57), (59, 63, 62, 58), (159, 160, 63, 59), (61, 65, 64, 60), (62, 66, 65, 61), (63, 67, 66, 62), (160, 161, 67, 63), (65, 69, 68, 64), (66, 70, 69, 65), (67, 71, 70, 66), (161, 162, 71, 67), (69, 73, 72, 68), (70, 74, 73, 69), (71, 75, 74, 70), (162, 163, 75, 71), (73, 77, 76, 72), (74, 78, 77, 73), (75, 79, 78, 74), (163, 164, 79, 75), (77, 81, 80, 76), (78, 82, 81, 77), (79, 83, 82, 78), (164, 165, 83, 79), (81, 85, 84, 80), (82, 86, 85, 81), (83, 87, 86, 82), (165, 166, 87, 83), (85, 89, 88, 84), (86, 90, 89, 85), (87, 91, 90, 86), (166, 167, 91, 87), (89, 93, 92, 88), (90, 94, 93, 89), (91, 95, 94, 90), (167, 168, 95, 91), (93, 97, 96, 92), (94, 98, 97, 93), (95, 99, 98, 94), (168, 169, 99, 95), (97, 101, 100, 96), (98, 102, 101, 97), (99, 103, 102, 98), (169, 170, 103, 99), (101, 105, 104, 100), (102, 106, 105, 101), (103, 107, 106, 102), (170, 171, 107, 103), (105, 109, 108, 104), (106, 110, 109, 105), (107, 111, 110, 106), (171, 172, 111, 107), (109, 113, 112, 108), (110, 114, 113, 109), (111, 115, 114, 110), (172, 173, 115, 111), (113, 117, 116, 112), (114, 118, 117, 113), (115, 119, 118, 114), (173, 174, 119, 115), (117, 121, 120, 116), (118, 122, 121, 117), (119, 123, 122, 118), (174, 175, 123, 119), (121, 125, 124, 120), (122, 126, 125, 121), (123, 127, 126, 122), (175, 176, 127, 123), (125, 129, 128, 124), (126, 130, 129, 125), (127, 131, 130, 126), (176, 177, 131, 127), (129, 133, 132, 128), (130, 134, 133, 129), (131, 135, 134, 130), (177, 178, 135, 131), (133, 139, 137, 132), (134, 141, 139, 133), (135, 143, 141, 134), (178, 179, 143, 135), (139, 138, 136, 137), (141, 140, 138, 139), (143, 142, 140, 141), (179, 144, 142, 143), (212, 244, 213, 181), (199, 231, 232, 200), (186, 218, 219, 187), (200, 232, 233, 201), (187, 219, 220, 188), (201, 233, 234, 202), (188, 220, 221, 189), (202, 234, 235, 203), (189, 221, 222, 190), (203, 235, 236, 204), (190, 222, 223, 191), (204, 236, 237, 205), (191, 223, 224, 192), (205, 237, 238, 206), (192, 224, 225, 193), (206, 238, 239, 207), (193, 225, 226, 194), (207, 239, 240, 208), (194, 226, 227, 195), (181, 213, 214, 182), (208, 240, 241, 209), (195, 227, 228, 196), (182, 214, 215, 183), (209, 241, 242, 210), (196, 228, 229, 197), (183, 215, 216, 184), (210, 242, 243, 211), (197, 229, 230, 198), (184, 216, 217, 185), (211, 243, 244, 212), (198, 230, 231, 199), (185, 217, 218, 186), (234, 266, 267, 235), (221, 253, 254, 222), (235, 267, 268, 236), (222, 254, 255, 223), (236, 268, 269, 237), (223, 255, 256, 224), (237, 269, 270, 238), (224, 256, 257, 225), (238, 270, 271, 239), (225, 257, 258, 226), (239, 271, 272, 240), (226, 258, 259, 227), (213, 245, 246, 214), (240, 272, 273, 241), (227, 259, 260, 228), (214, 246, 247, 215), (241, 273, 274, 242), (228, 260, 261, 229), (215, 247, 248, 216), (242, 274, 275, 243), (229, 261, 262, 230), (216, 248, 249, 217), (243, 275, 276, 244), (230, 262, 263, 231), (217, 249, 250, 218), (244, 276, 245, 213), (231, 263, 264, 232), (218, 250, 251, 219), (232, 264, 265, 233), (219, 251, 252, 220), (233, 265, 266, 234), (220, 252, 253, 221)])
me_disk_mesh.polygons.foreach_set('use_smooth', [1, 1, 1, 1, 1, 1, 1, 1, 1, 1, 1, 1, 1, 1, 1, 1, 1, 1, 1, 1, 1, 1, 1, 1, 1, 1, 1, 1, 1, 1, 1, 1, 1, 1, 1, 1, 1, 1, 1, 1, 1, 1, 1, 1, 1, 1, 1, 1, 1, 1, 1, 1, 1, 1, 1, 1, 1, 1, 1, 1, 1, 1, 1, 1, 1, 1, 1, 1, 1, 1, 1, 1, 1, 1, 1, 1, 1, 1, 1, 1, 1, 1, 1, 1, 1, 1, 1, 1, 1, 1, 1, 1, 1, 1, 1, 1, 1, 1, 1, 1, 1, 1, 1, 1, 1, 1, 1, 1, 1, 1, 1, 1, 1, 1, 1, 1, 1, 1, 1, 1, 1, 1, 1, 1, 1, 1, 1, 1, 1, 1, 1, 1, 1, 1, 1, 1, 1, 1, 1, 1, 1, 1, 1, 1, 1, 1, 1, 1, 1, 1, 1, 1, 1, 1, 1, 1, 1, 1, 1, 1, 1, 1, 1, 1, 1, 1, 1, 1, 1, 1, 1, 1, 1, 1, 1, 1, 1, 1, 1, 1, 0, 0, 0, 0, 0, 0, 0, 0, 0, 0, 0, 0, 0, 0, 0, 0, 0, 0, 0, 0, 0, 0, 0, 0, 0, 0, 0, 0, 0, 0, 0, 0, 0, 0, 0, 0, 0, 0, 0, 0, 0, 0, 0, 0, 0, 0, 0, 0, 0, 0, 0, 0, 0, 0, 0, 0, 0, 0, 0, 0, 0, 0, 0, 0])
_uv = me_disk_mesh.uv_layers.new(name='UVMap')
_uv.uv.foreach_set('vector', [0.3427, 0.82, 0.3439, 0.8213, 0.3412, 0.8382, 0.3439, 0.8213, 0.3449, 0.823, 0.3412, 0.8382, 0.3449, 0.823, 0.3457, 0.8251, 0.3412, 0.8382, 0.3457, 0.8251, 0.3464, 0.8275, 0.3412, 0.8382, 0.3464, 0.8275, 0.3468, 0.8301, 0.3412, 0.8382, 0.3468, 0.8301, 0.3469, 0.833, 0.3412, 0.8382, 0.3469, 0.833, 0.3469, 0.8358, 0.3412, 0.8382, 0.3469, 0.8358, 0.3465, 0.8387, 0.3412, 0.8382, 0.3465, 0.8387, 0.346, 0.8415, 0.3412, 0.8382, 0.346, 0.8415, 0.3452, 0.8441, 0.3412, 0.8382, 0.3172, 0.9039, 0.3172, 0.9067, 0.3118, 0.9105, 0.3172, 0.9067, 0.3172, 0.9097, 0.3118, 0.9105, 0.3172, 0.9097, 0.3172, 0.9127, 0.3118, 0.9105, 0.3418, 0.8501, 0.3404, 0.8513, 0.3412, 0.8382, 0.3404, 0.8513, 0.339, 0.852, 0.3412, 0.8382, 0.339, 0.852, 0.3376, 0.8522, 0.3412, 0.8382, 0.3376, 0.8522, 0.3362, 0.8519, 0.3412, 0.8382, 0.3362, 0.8519, 0.3349, 0.8511, 0.3412, 0.8382, 0.3349, 0.8511, 0.3338, 0.8498, 0.3412, 0.8382, 0.3338, 0.8498, 0.3327, 0.8481, 0.3412, 0.8382, 0.3327, 0.8481, 0.3319, 0.846, 0.3412, 0.8382, 0.3319, 0.846, 0.3312, 0.8436, 0.3412, 0.8382, 0.3312, 0.8436, 0.3308, 0.8409, 0.3412, 0.8382, 0.3308, 0.8409, 0.3307, 0.8381, 0.3412, 0.8382, 0.3307, 0.8381, 0.3308, 0.8352, 0.3412, 0.8382, 0.3308, 0.8352, 0.3311, 0.8324, 0.3412, 0.8382, 0.3311, 0.8324, 0.3317, 0.8296, 0.3412, 0.8382, 0.3317, 0.8296, 0.3325, 0.827, 0.3412, 0.8382, 0.3325, 0.827, 0.3334, 0.8246, 0.3412, 0.8382, 0.3334, 0.8246, 0.3346, 0.8226, 0.3412, 0.8382, 0.3346, 0.8226, 0.3358, 0.821, 0.3412, 0.8382, 0.3358, 0.821, 0.3372, 0.8198, 0.3412, 0.8382, 0.3372, 0.8198, 0.3386, 0.8191, 0.3412, 0.8382, 0.3386, 0.8191, 0.34, 0.8189, 0.3412, 0.8382, 0.34, 0.8189, 0.3414, 0.8192, 0.3412, 0.8382, 0.3414, 0.8192, 0.3427, 0.82, 0.3412, 0.8382, 0.3438, 0.7884, 0.3469, 0.7918, 0.3439, 0.8213, 0.3427, 0.82, 0.3118, 0.8836, 0.3118, 0.8911, 0.3033, 0.8911, 0.3033, 0.8836, 0.2884, 0.815, 0.2869, 0.815, 0.2855, 0.7854, 0.2898, 0.7854, 0.3558, 0.9233, 0.3544, 0.9233, 0.3544, 0.8741, 0.3558, 0.8741, 0.3033, 0.8911, 0.3033, 0.899, 0.2913, 0.9015, 0.2913, 0.8986, 0.3118, 0.8911, 0.3118, 0.899, 0.3033, 0.899, 0.3033, 0.8911, 0.2869, 0.815, 0.2854, 0.8155, 0.2814, 0.7868, 0.2855, 0.7854, 0.3544, 0.9233, 0.3529, 0.9233, 0.3529, 0.8741, 0.3544, 0.8741, 0.3033, 0.899, 0.3033, 0.907, 0.2913, 0.9045, 0.2913, 0.9015, 0.3118, 0.899, 0.3118, 0.907, 0.3033, 0.907, 0.3033, 0.899, 0.2854, 0.8155, 0.284, 0.8164, 0.2774, 0.7895, 0.2814, 0.7868, 0.3529, 0.9233, 0.3514, 0.9233, 0.3514, 0.8741, 0.3529, 0.8741, 0.3033, 0.907, 0.3033, 0.9149, 0.2913, 0.9075, 0.2913, 0.9045, 0.3118, 0.907, 0.3118, 0.9149, 0.3033, 0.9149, 0.3033, 0.907, 0.284, 0.8164, 0.2827, 0.8179, 0.2738, 0.7935, 0.2774, 0.7895, 0.3514, 0.9233, 0.35, 0.9233, 0.35, 0.8741, 0.3514, 0.8741, 0.3033, 0.9149, 0.3033, 0.9224, 0.2913, 0.9103, 0.2913, 0.9075, 0.3118, 0.9149, 0.3118, 0.9224, 0.3033, 0.9224, 0.3033, 0.9149, 0.2827, 0.8179, 0.2816, 0.8197, 0.2705, 0.7987, 0.2738, 0.7935, 0.35, 0.9233, 0.3486, 0.9233, 0.3486, 0.8741, 0.35, 0.8741, 0.3033, 0.9224, 0.3033, 0.9293, 0.2913, 0.9129, 0.2913, 0.9103, 0.3118, 0.9224, 0.3118, 0.9293, 0.3033, 0.9293, 0.3033, 0.9224, 0.2816, 0.8197, 0.2807, 0.8218, 0.2678, 0.8048, 0.2705, 0.7987, 0.3486, 0.9233, 0.3473, 0.9233, 0.3473, 0.8741, 0.3486, 0.8741, 0.3033, 0.9293, 0.3033, 0.9354, 0.2913, 0.9152, 0.2913, 0.9129, 0.3118, 0.9293, 0.3118, 0.9354, 0.3033, 0.9354, 0.3033, 0.9293, 0.2807, 0.8218, 0.2799, 0.8243, 0.2657, 0.8117, 0.2678, 0.8048, 0.3473, 0.9233, 0.3461, 0.9233, 0.3461, 0.8741, 0.3473, 0.8741, 0.3293, 0.8741, 0.3293, 0.8794, 0.3172, 0.8989, 0.3172, 0.8968, 0.3377, 0.8741, 0.3377, 0.8794, 0.3293, 0.8794, 0.3293, 0.8741, 0.2799, 0.8243, 0.2794, 0.8269, 0.2643, 0.8192, 0.2657, 0.8117, 0.3568, 0.9725, 0.3558, 0.9725, 0.3558, 0.9233, 0.3568, 0.9233, 0.3293, 0.8794, 0.3293, 0.8858, 0.3172, 0.9012, 0.3172, 0.8989, 0.3377, 0.8794, 0.3377, 0.8858, 0.3293, 0.8858, 0.3293, 0.8794, 0.2794, 0.8269, 0.2791, 0.8297, 0.2635, 0.8271, 0.2643, 0.8192, 0.3558, 0.9725, 0.3547, 0.9725, 0.3547, 0.9233, 0.3558, 0.9233, 0.3293, 0.8858, 0.3293, 0.8928, 0.3172, 0.9039, 0.3172, 0.9012, 0.3377, 0.8858, 0.3377, 0.8928, 0.3293, 0.8928, 0.3293, 0.8858, 0.2791, 0.8297, 0.2791, 0.8325, 0.2635, 0.8351, 0.2635, 0.8271, 0.3547, 0.9725, 0.3533, 0.9725, 0.3533, 0.9233, 0.3547, 0.9233, 0.3293, 0.8928, 0.3293, 0.9005, 0.3172, 0.9067, 0.3172, 0.9039, 0.3377, 0.8928, 0.3377, 0.9005, 0.3293, 0.9005, 0.3293, 0.8928, 0.2791, 0.8325, 0.2794, 0.8353, 0.2643, 0.8429, 0.2635, 0.8351, 0.3533, 0.9725, 0.3519, 0.9725, 0.3519, 0.9233, 0.3533, 0.9233, 0.3293, 0.9005, 0.3293, 0.9084, 0.3172, 0.9097, 0.3172, 0.9067, 0.3377, 0.9005, 0.3377, 0.9084, 0.3293, 0.9084, 0.3293, 0.9005, 0.2794, 0.8353, 0.2799, 0.8379, 0.2657, 0.8504, 0.2643, 0.8429, 0.3519, 0.9725, 0.3504, 0.9725, 0.3504, 0.9233, 0.3519, 0.9233, 0.3293, 0.9084, 0.3293, 0.9164, 0.3172, 0.9127, 0.3172, 0.9097, 0.3377, 0.9084, 0.3377, 0.9164, 0.3293, 0.9164, 0.3293, 0.9084, 0.2799, 0.8379, 0.2807, 0.8403, 0.2678, 0.8574, 0.2657, 0.8504, 0.3504, 0.9725, 0.349, 0.9725, 0.349, 0.9233, 0.3504, 0.9233, 0.3293, 0.9164, 0.3293, 0.9242, 0.3172, 0.9156, 0.3172, 0.9127, 0.3377, 0.9164, 0.3377, 0.9242, 0.3293, 0.9242, 0.3293, 0.9164, 0.2807, 0.8403, 0.2816, 0.8425, 0.2705, 0.8635, 0.2678, 0.8574, 0.349, 0.9725, 0.3475, 0.9725, 0.3475, 0.9233, 0.349, 0.9233, 0.3293, 0.9242, 0.3293, 0.9315, 0.3172, 0.9184, 0.3172, 0.9156, 0.3377, 0.9242, 0.3377, 0.9315, 0.3293, 0.9315, 0.3293, 0.9242, 0.2816, 0.8425, 0.2827, 0.8443, 0.2738, 0.8686, 0.2705, 0.8635, 0.3475, 0.9725, 0.3461, 0.9725, 0.3461, 0.9233, 0.3475, 0.9233, 0.3293, 0.9315, 0.3293, 0.9383, 0.3172, 0.9209, 0.3172, 0.9184, 0.3377, 0.9315, 0.3377, 0.9383, 0.3293, 0.9383, 0.3293, 0.9315, 0.2827, 0.8443, 0.284, 0.8457, 0.2774, 0.8726, 0.2738, 0.8686, 0.9648, 0.4546, 0.9641, 0.4531, 0.9601, 0.4493, 0.9608, 0.4509, 0.3302, 0.8741, 0.3265, 0.8733, 0.3362, 0.8519, 0.3376, 0.8522, 0.3461, 0.8741, 0.3461, 0.8802, 0.3377, 0.8802, 0.3377, 0.8741, 0.284, 0.8457, 0.2854, 0.8467, 0.2814, 0.8753, 0.2774, 0.8726, 0.9641, 0.4531, 0.9637, 0.4514, 0.9596, 0.4477, 0.9601, 0.4493, 0.3265, 0.8733, 0.3231, 0.8711, 0.3349, 0.8511, 0.3362, 0.8519, 0.3461, 0.8802, 0.3461, 0.8871, 0.3377, 0.8871, 0.3377, 0.8802, 0.2854, 0.8467, 0.2869, 0.8472, 0.2855, 0.8767, 0.2814, 0.8753, 0.2754, 0.9259, 0.2741, 0.9259, 0.2741, 0.8767, 0.2754, 0.8767, 0.3231, 0.8711, 0.3199, 0.8677, 0.3338, 0.8498, 0.3349, 0.8511, 0.3461, 0.8871, 0.3461, 0.8946, 0.3377, 0.8946, 0.3377, 0.8871, 0.2869, 0.8472, 0.2884, 0.8472, 0.2898, 0.8767, 0.2855, 0.8767, 0.2741, 0.9259, 0.2727, 0.9259, 0.2727, 0.8767, 0.2741, 0.8767, 0.3199, 0.8677, 0.3172, 0.8632, 0.3327, 0.8481, 0.3338, 0.8498, 0.3461, 0.8946, 0.3461, 0.9025, 0.3377, 0.9025, 0.3377, 0.8946, 0.2884, 0.8472, 0.2898, 0.8467, 0.2939, 0.8753, 0.2898, 0.8767, 0.2727, 0.9259, 0.2713, 0.9259, 0.2713, 0.8767, 0.2727, 0.8767, 0.3172, 0.8632, 0.3149, 0.8576, 0.3319, 0.846, 0.3327, 0.8481, 0.3461, 0.9025, 0.3461, 0.9105, 0.3377, 0.9105, 0.3377, 0.9025, 0.2898, 0.8467, 0.2912, 0.8457, 0.2979, 0.8726, 0.2939, 0.8753, 0.2713, 0.9259, 0.2698, 0.9259, 0.2698, 0.8767, 0.2713, 0.8767, 0.3149, 0.8576, 0.3133, 0.8512, 0.3312, 0.8436, 0.3319, 0.846, 0.3461, 0.9105, 0.3461, 0.9183, 0.3377, 0.9183, 0.3377, 0.9105, 0.2912, 0.8457, 0.2925, 0.8443, 0.3015, 0.8686, 0.2979, 0.8726, 0.2698, 0.9259, 0.2683, 0.9259, 0.2683, 0.8767, 0.2698, 0.8767, 0.3133, 0.8512, 0.3122, 0.8441, 0.3308, 0.8409, 0.3312, 0.8436, 0.3461, 0.9183, 0.3461, 0.9258, 0.3377, 0.9258, 0.3377, 0.9183, 0.2925, 0.8443, 0.2937, 0.8425, 0.3048, 0.8635, 0.3015, 0.8686, 0.2683, 0.9259, 0.2669, 0.9259, 0.2669, 0.8767, 0.2683, 0.8767, 0.3122, 0.8441, 0.3118, 0.8366, 0.3307, 0.8381, 0.3308, 0.8409, 0.3461, 0.9258, 0.3461, 0.9327, 0.3377, 0.9327, 0.3377, 0.9258, 0.2937, 0.8425, 0.2946, 0.8403, 0.3075, 0.8574, 0.3048, 0.8635, 0.2669, 0.9259, 0.2656, 0.9259, 0.2656, 0.8767, 0.2669, 0.8767, 0.3118, 0.8366, 0.312, 0.8289, 0.3308, 0.8352, 0.3307, 0.8381, 0.3461, 0.9327, 0.3461, 0.9389, 0.3377, 0.9389, 0.3377, 0.9327, 0.2946, 0.8403, 0.2954, 0.8379, 0.3096, 0.8504, 0.3075, 0.8574, 0.2656, 0.9259, 0.2645, 0.9259, 0.2645, 0.8767, 0.2656, 0.8767, 0.312, 0.8289, 0.3129, 0.8213, 0.3311, 0.8324, 0.3308, 0.8352, 0.3461, 0.9389, 0.3461, 0.944, 0.3377, 0.944, 0.3377, 0.9389, 0.2954, 0.8379, 0.2959, 0.8353, 0.311, 0.8429, 0.3096, 0.8504, 0.2645, 0.9259, 0.2635, 0.9259, 0.2635, 0.8767, 0.2645, 0.8767, 0.3129, 0.8213, 0.3144, 0.8138, 0.3317, 0.8296, 0.3311, 0.8324, 0.3554, 0.8103, 0.3554, 0.8154, 0.3469, 0.8154, 0.3469, 0.8103, 0.2959, 0.8353, 0.2961, 0.8325, 0.3118, 0.8351, 0.311, 0.8429, 0.2913, 0.9259, 0.2903, 0.9259, 0.2903, 0.8767, 0.2913, 0.8767, 0.3144, 0.8138, 0.3165, 0.8069, 0.3325, 0.827, 0.3317, 0.8296, 0.3554, 0.8154, 0.3554, 0.8215, 0.3469, 0.8215, 0.3469, 0.8154, 0.2961, 0.8325, 0.2961, 0.8297, 0.3118, 0.8271, 0.3118, 0.8351, 0.2903, 0.9259, 0.2892, 0.9259, 0.2892, 0.8767, 0.2903, 0.8767, 0.3165, 0.8069, 0.3191, 0.8006, 0.3334, 0.8246, 0.3325, 0.827, 0.3554, 0.8215, 0.3554, 0.8284, 0.3469, 0.8284, 0.3469, 0.8215, 0.2961, 0.8297, 0.2959, 0.8269, 0.311, 0.8192, 0.3118, 0.8271, 0.2892, 0.9259, 0.2879, 0.9259, 0.2879, 0.8767, 0.2892, 0.8767, 0.3191, 0.8006, 0.3221, 0.7953, 0.3346, 0.8226, 0.3334, 0.8246, 0.3554, 0.8284, 0.3554, 0.8359, 0.3469, 0.8359, 0.3469, 0.8284, 0.2959, 0.8269, 0.2954, 0.8243, 0.3096, 0.8117, 0.311, 0.8192, 0.2879, 0.9259, 0.2865, 0.9259, 0.2865, 0.8767, 0.2879, 0.8767, 0.3221, 0.7953, 0.3255, 0.791, 0.3358, 0.821, 0.3346, 0.8226, 0.3554, 0.8359, 0.3554, 0.8438, 0.3469, 0.8438, 0.3469, 0.8359, 0.2954, 0.8243, 0.2946, 0.8218, 0.3075, 0.8048, 0.3096, 0.8117, 0.2865, 0.9259, 0.285, 0.9259, 0.285, 0.8767, 0.2865, 0.8767, 0.3255, 0.791, 0.3291, 0.7878, 0.3372, 0.8198, 0.3358, 0.821, 0.3554, 0.8438, 0.3554, 0.8518, 0.3469, 0.8518, 0.3469, 0.8438, 0.2946, 0.8218, 0.2937, 0.8197, 0.3048, 0.7987, 0.3075, 0.8048, 0.285, 0.9259, 0.2835, 0.9259, 0.2835, 0.8767, 0.285, 0.8767, 0.3291, 0.7878, 0.3329, 0.786, 0.3386, 0.8191, 0.3372, 0.8198, 0.3554, 0.8518, 0.3554, 0.8596, 0.3469, 0.8596, 0.3469, 0.8518, 0.2937, 0.8197, 0.2925, 0.8179, 0.3015, 0.7935, 0.3048, 0.7987, 0.2835, 0.9259, 0.2821, 0.9259, 0.2821, 0.8767, 0.2835, 0.8767, 0.3329, 0.786, 0.3366, 0.7854, 0.34, 0.8189, 0.3386, 0.8191, 0.3554, 0.8596, 0.3554, 0.8672, 0.3469, 0.8672, 0.3469, 0.8596, 0.2925, 0.8179, 0.2912, 0.8164, 0.2979, 0.7895, 0.3015, 0.7935, 0.2821, 0.9259, 0.2807, 0.9259, 0.2807, 0.8767, 0.2821, 0.8767, 0.3366, 0.7854, 0.3403, 0.7862, 0.3414, 0.8192, 0.34, 0.8189, 0.3554, 0.8672, 0.3554, 0.8741, 0.3469, 0.8741, 0.3469, 0.8672, 0.2912, 0.8164, 0.2898, 0.8155, 0.2939, 0.7868, 0.2979, 0.7895, 0.2807, 0.9259, 0.2794, 0.9259, 0.2794, 0.8767, 0.2807, 0.8767, 0.3403, 0.7862, 0.3438, 0.7884, 0.3427, 0.82, 0.3414, 0.8192, 0.3118, 0.8767, 0.3118, 0.8836, 0.3033, 0.8836, 0.3033, 0.8767, 0.2898, 0.8155, 0.2884, 0.815, 0.2898, 0.7854, 0.2939, 0.7868, 0.3571, 0.9233, 0.3558, 0.9233, 0.3558, 0.8741, 0.3571, 0.8741, 0.02011, 0.4495, 0.007352, 0.4567, 0.02177, 0.521, 0.03353, 0.5094, 0.3048, 0.09799, 0.3132, 0.07893, 0.2819, 0.04024, 0.2756, 0.06198, 0.1738, 0.6826, 0.1725, 0.7071, 0.2101, 0.7071, 0.2088, 0.6826, 0.2756, 0.06198, 0.2819, 0.04024, 0.2471, 0.01359, 0.2432, 0.03718, 0.2088, 0.6826, 0.2101, 0.7071, 0.2471, 0.6935, 0.2432, 0.6699, 0.2432, 0.03718, 0.2471, 0.01359, 0.2101, 0.0, 0.2088, 0.02453, 0.2432, 0.6699, 0.2471, 0.6935, 0.2819, 0.6669, 0.2756, 0.6451, 0.2088, 0.02453, 0.2101, 0.0, 0.1725, 4.838e-08, 0.1738, 0.02453, 0.2756, 0.6451, 0.2819, 0.6669, 0.3132, 0.6282, 0.3048, 0.6091, 0.1738, 0.02453, 0.1725, 4.838e-08, 0.1355, 0.01359, 0.1394, 0.03718, 0.3048, 0.6091, 0.3132, 0.6282, 0.3399, 0.5789, 0.3296, 0.5633, 0.1394, 0.03718, 0.1355, 0.01359, 0.1007, 0.04024, 0.107, 0.06198, 0.3296, 0.5633, 0.3399, 0.5789, 0.3608, 0.521, 0.3491, 0.5094, 0.107, 0.06198, 0.1007, 0.04024, 0.06935, 0.07893, 0.07781, 0.09799, 0.3491, 0.5094, 0.3608, 0.521, 0.3752, 0.4567, 0.3625, 0.4495, 0.07781, 0.09799, 0.06935, 0.07893, 0.04271, 0.1282, 0.05302, 0.1438, 0.3625, 0.4495, 0.3752, 0.4567, 0.3826, 0.3884, 0.3693, 0.386, 0.05302, 0.1438, 0.04271, 0.1282, 0.02177, 0.1861, 0.03353, 0.1977, 0.3693, 0.386, 0.3826, 0.3884, 0.3826, 0.3187, 0.3693, 0.3211, 0.03353, 0.5094, 0.02177, 0.521, 0.04271, 0.5789, 0.05302, 0.5633, 0.03353, 0.1977, 0.02177, 0.1861, 0.007351, 0.2504, 0.02011, 0.2576, 0.3693, 0.3211, 0.3826, 0.3187, 0.3752, 0.2504, 0.3625, 0.2576, 0.05302, 0.5633, 0.04271, 0.5789, 0.06935, 0.6282, 0.07781, 0.6091, 0.02011, 0.2576, 0.007351, 0.2504, 0.0, 0.3187, 0.01327, 0.3211, 0.3625, 0.2576, 0.3752, 0.2504, 0.3608, 0.1861, 0.3491, 0.1977, 0.07781, 0.6091, 0.06935, 0.6282, 0.1007, 0.6669, 0.107, 0.6451, 0.01327, 0.3211, 0.0, 0.3187, 2.618e-08, 0.3884, 0.01327, 0.386, 0.3491, 0.1977, 0.3608, 0.1861, 0.3399, 0.1282, 0.3296, 0.1438, 0.107, 0.6451, 0.1007, 0.6669, 0.1355, 0.6935, 0.1394, 0.6699, 0.01327, 0.386, 2.618e-08, 0.3884, 0.007352, 0.4567, 0.02011, 0.4495, 0.3296, 0.1438, 0.3399, 0.1282, 0.3132, 0.07893, 0.3048, 0.09799, 0.1394, 0.6699, 0.1355, 0.6935, 0.1725, 0.7071, 0.1738, 0.6826, 0.3826, 0.2398, 0.4413, 0.2398, 0.4413, 0.1715, 0.3826, 0.1715, 0.4413, 0.9508, 0.3826, 0.9508, 0.3826, 1.0, 0.4413, 1.0, 0.3826, 0.1715, 0.4413, 0.1715, 0.4413, 0.1072, 0.3826, 0.1072, 0.4413, 0.5, 0.5, 0.5, 0.5, 0.4421, 0.4413, 0.4421, 0.3826, 0.1072, 0.4413, 0.1072, 0.4413, 0.04925, 0.3826, 0.04925, 0.4413, 0.4421, 0.5, 0.4421, 0.5, 0.3778, 0.4413, 0.3778, 0.3826, 0.04925, 0.4413, 0.04925, 0.4413, 0.0, 0.3826, 7.257e-08, 0.4413, 0.3778, 0.5, 0.3778, 0.5, 0.3094, 0.4413, 0.3094, 0.5, 0.5, 0.4413, 0.5, 0.4413, 0.5579, 0.5, 0.5579, 0.4413, 0.3094, 0.5, 0.3094, 0.5, 0.2398, 0.4413, 0.2398, 0.5, 0.5579, 0.4413, 0.5579, 0.4413, 0.6222, 0.5, 0.6222, 0.4413, 0.2398, 0.5, 0.2398, 0.5, 0.1715, 0.4413, 0.1715, 0.5, 0.9508, 0.4413, 0.9508, 0.4413, 1.0, 0.5, 1.0, 0.5, 0.6222, 0.4413, 0.6222, 0.4413, 0.6906, 0.5, 0.6906, 0.4413, 0.1715, 0.5, 0.1715, 0.5, 0.1072, 0.4413, 0.1072, 0.4413, 0.5, 0.3826, 0.5, 0.3826, 0.5579, 0.4413, 0.5579, 0.5, 0.6906, 0.4413, 0.6906, 0.4413, 0.7602, 0.5, 0.7602, 0.4413, 0.1072, 0.5, 0.1072, 0.5, 0.04925, 0.4413, 0.04925, 0.4413, 0.5579, 0.3826, 0.5579, 0.3826, 0.6222, 0.4413, 0.6222, 0.5, 0.7602, 0.4413, 0.7602, 0.4413, 0.8285, 0.5, 0.8285, 0.4413, 0.04925, 0.5, 0.04925, 0.5, 0.0, 0.4413, 2.419e-08, 0.4413, 0.6222, 0.3826, 0.6222, 0.3826, 0.6906, 0.4413, 0.6906, 0.5, 0.8285, 0.4413, 0.8285, 0.4413, 0.8928, 0.5, 0.8928, 0.3826, 0.5, 0.4413, 0.5, 0.4413, 0.4421, 0.3826, 0.4421, 0.4413, 0.6906, 0.3826, 0.6906, 0.3826, 0.7602, 0.4413, 0.7602, 0.5, 0.8928, 0.4413, 0.8928, 0.4413, 0.9508, 0.5, 0.9508, 0.3826, 0.4421, 0.4413, 0.4421, 0.4413, 0.3778, 0.3826, 0.3778, 0.4413, 0.7602, 0.3826, 0.7602, 0.3826, 0.8285, 0.4413, 0.8285, 0.3826, 0.3778, 0.4413, 0.3778, 0.4413, 0.3094, 0.3826, 0.3094, 0.4413, 0.8285, 0.3826, 0.8285, 0.3826, 0.8928, 0.4413, 0.8928, 0.3826, 0.3094, 0.4413, 0.3094, 0.4413, 0.2398, 0.3826, 0.2398, 0.4413, 0.8928, 0.3826, 0.8928, 0.3826, 0.9508, 0.4413, 0.9508])
me_disk_mesh.materials.append(mat_ac3dmat1_001)
me_disk_mesh.use_remesh_preserve_volume = False
me_disk_mesh.use_remesh_preserve_attributes = False
me_disk_mesh.use_mirror_vertex_groups = False
me_disk_mesh.update()

# ---- objects
ob_face_axis = bpy.data.objects.new('face-axis', me_plane)
ob_point = bpy.data.objects.new('Point', light_point)
ob_knob = bpy.data.objects.new('knob', me_cubeziercircle)
ob_bezel = bpy.data.objects.new('bezel', me_disk_mesh_001)
ob_face = bpy.data.objects.new('face', me_circle_000)
ob_case = bpy.data.objects.new('case', me_disk_mesh)

# ---- transforms, parenting, visibility, modifiers, constraints
ob_face_axis.location = (0.007249, -0.0004645, 2.592e-05)
ob_face_axis.rotation_euler = (0.0, -0.0, -1.571)
ob_face_axis.scale = (0.08948, 0.08948, 0.08948)
ob_face_axis.lineart.crease_threshold = 0.0
ob_point.location = (0.2388, 0.009137, -0.08278)
ob_point.scale = (0.8695, 0.8695, 0.8695)
ob_point.lineart.crease_threshold = 0.0
ob_knob.location = (0.04025, -0.007412, -0.05298)
ob_knob.rotation_euler = (0.0, 1.571, 0.0)
ob_knob.scale = (0.008002, 0.008002, 0.008002)
ob_knob.lineart.crease_threshold = 0.0
ob_bezel.location = (0.007249, -0.0004645, 2.591e-05)
ob_bezel.rotation_euler = (1.571, -0.0, 0.0)
ob_bezel.scale = (0.8695, 0.8695, 0.8695)
ob_bezel.show_transparent = True
ob_bezel.lineart.crease_threshold = 0.0
_m = ob_bezel.modifiers.new('Auto Smooth', 'NODES')
_m.node_group = ng_auto_smooth
_gi = [s.identifier for s in ng_auto_smooth.interface.items_tree if s.item_type == 'SOCKET' and s.in_out == 'INPUT']
_m[_gi[1]] = 0.7854  # Angle
ob_face.location = (0.007249, -0.0004645, 2.591e-05)
ob_face.rotation_euler = (0.0, 1.571, 0.0)
ob_face.scale = (0.003448, 0.003448, 0.003448)
ob_face.lineart.crease_threshold = 0.0
ob_case.location = (0.007249, -0.0004645, 2.591e-05)
ob_case.rotation_euler = (1.571, -0.0, 0.0)
ob_case.scale = (0.8695, 0.8695, 0.8695)
ob_case.show_transparent = True
ob_case.lineart.crease_threshold = 0.0
_m = ob_case.modifiers.new('Auto Smooth', 'NODES')
_m.node_group = ng_auto_smooth
_gi = [s.identifier for s in ng_auto_smooth.interface.items_tree if s.item_type == 'SOCKET' and s.in_out == 'INPUT']
_m[_gi[1]] = 0.7854  # Angle

# ---- collection membership
col_collection_1.objects.link(ob_face_axis)
col_collection_1.objects.link(ob_point)
col_collection_1.objects.link(ob_knob)
col_collection_1.objects.link(ob_bezel)
col_collection_1.objects.link(ob_face)
col_collection_1.objects.link(ob_case)

# ---- scene / render settings (as saved in the file)
scene.frame_start = 1; scene.frame_end = 250; scene.frame_set(1)
scene.render.engine = 'BLENDER_EEVEE_NEXT'
scene.render.resolution_percentage = 50
scene.render.dither_intensity = 0.0
scene.cycles.use_denoising = False
scene.cycles.samples = 128
scene.cycles.sampling_pattern = 'TABULATED_SOBOL'
scene.cycles.use_adaptive_sampling = False
scene.cycles.use_light_tree = False
scene.cycles.blur_glossy = 0.0
scene.cycles.sample_clamp_indirect = 0.0
scene.view_settings.view_transform = 'Standard'
bpy.context.view_layer.update()

# ---- added for rendering (the .blend has no active camera): camera
cam_auto = bpy.data.cameras.new('AutoCamera')
cam_auto.lens = 50.0
cam_auto.sensor_width = 36.0
cam_auto.clip_end = 1000.0
ob_auto_camera = bpy.data.objects.new('AutoCamera', cam_auto)
scene.collection.objects.link(ob_auto_camera)
ob_auto_camera.location = (0.222899, -0.259051, 0.169164)
ob_auto_camera.rotation_euler = (1.09748, -7.21219e-08, 0.694738)
scene.camera = ob_auto_camera
bpy.context.view_layer.update()
